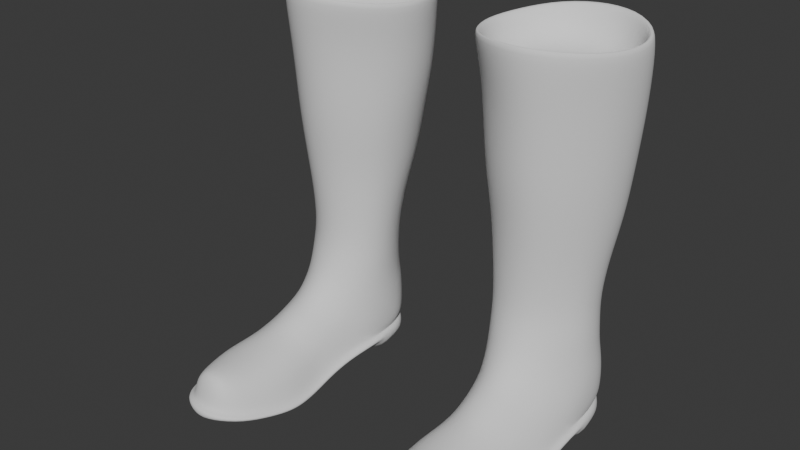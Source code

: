 # Source: BootsHigh_HIGHPOLY.blend  (saved by Blender 4.3.34; exported with 4.5.12 LTS)
import bpy
from mathutils import Matrix  # noqa: F401  (used for matrix-valued properties, if any)

bpy.ops.wm.read_factory_settings(use_empty=True)
scene = bpy.context.scene
scene.name = 'Scene'

# ---- world
world_world = bpy.data.worlds.new('World'); scene.world = world_world
world_world.use_nodes = True; world_world.node_tree.nodes.clear()
_N = world_world.node_tree.nodes; _L = world_world.node_tree.links
n0 = _N.new('ShaderNodeOutputWorld'); n0.name = 'World Output'; n0.location = (300, 300)
n1 = _N.new('ShaderNodeBackground'); n1.name = 'Background'; n1.location = (10, 300)
n1.inputs[0].default_value = (0.05088, 0.05088, 0.05088, 1.0)
_L.new(n1.outputs[0], n0.inputs[0])
n0.is_active_output = True
world_world.color = (0.05088, 0.05088, 0.05088)
world_world.use_sun_shadow = False
world_world.sun_shadow_jitter_overblur = 0.0

# ---- meshes
me_attire_shoes_bootshigh_highpoly = bpy.data.meshes.new('Attire_Shoes_BootsHigh_HIGHPOLY')
me_attire_shoes_bootshigh_highpoly.from_pydata([(0.1309, 0.07352, 0.0), (0.07739, 0.03675, 0.0), (0.1032, 0.06228, 0.0), (0.16, 0.0666, 0.0), (0.1778, 0.04041, 0.0), (0.1832, 0.0172, 0.0), (0.07191, 0.01345, 0.0), (0.186, -0.02211, 0.0), (0.06891, -0.02484, 0.0), (0.1873, -0.05958, 0.01195), (0.1894, -0.08712, 0.006152), (0.1913, -0.1084, 0.001744), (0.1905, -0.1329, 0.0), (0.186, -0.1532, 0.0005515), (0.1786, -0.1763, 0.003872), (0.1674, -0.2037, 0.009962), (0.1499, -0.2232, 0.01476), (0.07247, -0.05976, 0.01195), (0.07309, -0.08794, 0.006152), (0.07134, -0.1084, 0.001744), (0.06801, -0.1329, 0.0), (0.06801, -0.1532, 0.0005515), (0.07309, -0.1763, 0.003872), (0.08305, -0.2073, 0.009962), (0.1043, -0.2276, 0.01476), (0.1271, -0.2301, 0.01586), (0.186, -0.02211, 0.015), (0.06891, -0.02484, 0.015), (0.1561, 0.05985, 0.025), (0.1766, 0.01429, 0.025), (0.1793, -0.02255, 0.02499), (0.1805, -0.06002, 0.0219), (0.1827, -0.08776, 0.01602), (0.1845, -0.1084, 0.01168), (0.1838, -0.1329, 0.009972), (0.1795, -0.1532, 0.01034), (0.1724, -0.1763, 0.01333), (0.1617, -0.1995, 0.01899), (0.1463, -0.2167, 0.02316), (0.07926, -0.05974, 0.02192), (0.0797, -0.08969, 0.01575), (0.07779, -0.1084, 0.01134), (0.07476, -0.1329, 0.009924), (0.07476, -0.1532, 0.01044), (0.0795, -0.1763, 0.01345), (0.08878, -0.203, 0.01905), (0.1072, -0.2206, 0.02314), (0.1266, -0.2227, 0.02411), (0.07573, -0.02474, 0.02499), (0.1778, 0.04041, 0.025), (0.1832, 0.0172, 0.025), (0.16, 0.0666, 0.025), (0.07739, 0.03675, 0.025), (0.1032, 0.06228, 0.025), (0.1309, 0.07352, 0.025), (0.07191, 0.01345, 0.025), (0.06893, -0.02484, 0.02498), (0.07247, -0.05976, 0.02195), (0.1873, -0.05958, 0.02195), (0.1894, -0.08712, 0.01615), (0.1913, -0.1084, 0.01174), (0.1905, -0.1329, 0.01), (0.186, -0.1532, 0.01055), (0.1786, -0.1763, 0.01387), (0.1674, -0.2037, 0.01996), (0.1499, -0.2232, 0.02476), (0.07309, -0.08794, 0.01615), (0.07134, -0.1084, 0.01174), (0.06801, -0.1329, 0.01), (0.06801, -0.1532, 0.01055), (0.07309, -0.1763, 0.01387), (0.08305, -0.2073, 0.01996), (0.1043, -0.2276, 0.02476), (0.1271, -0.2301, 0.02586), (0.186, -0.02211, 0.025), (0.08184, -0.05799, 0.03254), (0.1498, -0.1329, 0.05345), (0.1683, -0.1084, 0.03986), (0.1707, -0.1329, 0.03674), (0.09032, -0.09025, 0.04582), (0.145, -0.1075, 0.05842), (0.1259, -0.1763, 0.05676), (0.1253, -0.2012, 0.05812), (0.1495, -0.1763, 0.05231), (0.1435, -0.2004, 0.05311), (0.1027, -0.1763, 0.05168), (0.107, -0.2021, 0.05314), (0.08726, -0.1763, 0.0368), (0.095, -0.2027, 0.03802), (0.1648, -0.1763, 0.03619), (0.1562, -0.1997, 0.03723), (0.1703, -0.1532, 0.03603), (0.1525, -0.1532, 0.05206), (0.1268, -0.1532, 0.05685), (0.1016, -0.1532, 0.0522), (0.08394, -0.1532, 0.03642), (0.1462, -0.214, 0.04064), (0.1262, -0.2175, 0.04374), (0.1065, -0.2168, 0.04075), (0.139, -0.2079, 0.05208), (0.1258, -0.2112, 0.05451), (0.1127, -0.21, 0.05204), (0.07291, 0.007887, 0.0494), (0.07285, 0.009446, 0.07299), (0.07838, -0.02497, 0.07598), (0.07684, -0.02477, 0.05212), (0.07744, 0.03681, 0.0484), (0.08111, 0.03825, 0.0718), (0.1022, 0.06377, 0.05048), (0.1023, 0.0632, 0.07372), (0.1294, 0.07622, 0.05184), (0.1279, 0.07626, 0.07512), (0.1587, 0.06817, 0.04979), (0.1558, 0.06744, 0.07302), (0.1786, 0.04236, 0.04747), (0.1775, 0.04327, 0.07076), (0.1815, 0.01549, 0.04843), (0.1809, 0.01519, 0.07114), (0.1785, -0.01625, 0.05134), (0.1746, -0.01101, 0.07424), (0.1092, -0.08571, 0.07217), (0.1411, -0.08446, 0.07136), (0.08588, -0.04813, 0.05538), (0.09968, -0.05568, 0.08385), (0.0976, -0.07212, 0.06525), (0.1517, -0.05088, 0.08127), (0.1566, -0.06549, 0.06281), (0.1689, -0.04157, 0.05446), (0.1058, -0.1083, 0.0575), (0.1269, -0.1329, 0.05912), (0.1013, -0.1329, 0.05379), (0.08753, -0.1084, 0.04078), (0.08361, -0.1329, 0.03682), (0.1767, -0.0532, 0.03506), (0.1649, -0.08443, 0.04782), (0.1258, -0.1128, 0.06265), (0.1256, -0.06684, 0.08808), (0.1256, -0.0885, 0.07334), (0.1314, 0.06573, 0.025), (0.08366, 0.03375, 0.025), (0.1077, 0.05612, 0.025), (0.1716, 0.03708, 0.025), (0.07843, 0.01028, 0.025), (0.1779, 0.03924, 0.03093), (0.1805, 0.01069, 0.02916), (0.16, 0.0666, 0.031), (0.07669, 0.03579, 0.03093), (0.1032, 0.06228, 0.031), (0.1309, 0.07352, 0.031), (0.07409, 0.006501, 0.02908), (0.1682, -0.005152, 0.1468), (0.1746, 0.01776, 0.1463), (0.1698, 0.04246, 0.1461), (0.1484, 0.06427, 0.1466), (0.1237, 0.07211, 0.1468), (0.1024, 0.06053, 0.1467), (0.08342, 0.03873, 0.1463), (0.07313, 0.01148, 0.1465), (0.07644, -0.01399, 0.1469), (0.09604, -0.03416, 0.1476), (0.1466, -0.02891, 0.1475), (0.1216, -0.03906, 0.1478), (0.1175, -0.06223, 0.4163), (0.1505, -0.05141, 0.4148), (0.08275, -0.05173, 0.4148), (0.05894, -0.0251, 0.4094), (0.04399, 0.0107, 0.4068), (0.05123, 0.04926, 0.4082), (0.07756, 0.08101, 0.4142), (0.1193, 0.09476, 0.4169), (0.1584, 0.08608, 0.414), (0.1858, 0.0553, 0.4082), (0.1875, 0.01762, 0.4068), (0.1768, -0.01688, 0.4094), (0.1227, 0.08064, 0.1881), (0.1218, 0.09437, 0.2317), (0.121, 0.101, 0.2794), (0.1202, 0.1051, 0.3281), (0.1187, 0.1027, 0.3715), (0.06836, 0.01416, 0.1878), (0.06141, 0.01849, 0.2314), (0.05354, 0.01743, 0.2791), (0.04592, 0.01795, 0.328), (0.0415, 0.01453, 0.3712), (0.1699, -0.006385, 0.1882), (0.1751, -0.008448, 0.2319), (0.1789, -0.01238, 0.2796), (0.1807, -0.01483, 0.3283), (0.1821, -0.01731, 0.3716), (0.1535, -0.05265, 0.3717), (0.1525, -0.0474, 0.3285), (0.1521, -0.04324, 0.2799), (0.1507, -0.03664, 0.2324), (0.1474, -0.03166, 0.1889), (0.1506, 0.07091, 0.1879), (0.1549, 0.08233, 0.2316), (0.1577, 0.08774, 0.2794), (0.1608, 0.09234, 0.3281), (0.1624, 0.09367, 0.3715), (0.07856, 0.04419, 0.1876), (0.07043, 0.0539, 0.2314), (0.06289, 0.05636, 0.2791), (0.05169, 0.05526, 0.3279), (0.04774, 0.05329, 0.3714), (0.07397, 0.0866, 0.3715), (0.07877, 0.08677, 0.3285), (0.08708, 0.08493, 0.2793), (0.09203, 0.07976, 0.2316), (0.09958, 0.06877, 0.188), (0.05722, -0.02256, 0.3709), (0.05968, -0.02033, 0.3279), (0.06282, -0.0193, 0.2794), (0.06952, -0.01522, 0.2319), (0.07324, -0.01458, 0.1883), (0.1737, 0.04729, 0.1876), (0.1816, 0.05508, 0.2314), (0.186, 0.05822, 0.2792), (0.1899, 0.06156, 0.328), (0.1927, 0.06142, 0.3715), (0.1947, 0.01973, 0.3715), (0.1929, 0.02208, 0.3281), (0.1901, 0.02214, 0.2793), (0.1854, 0.02284, 0.2315), (0.1779, 0.01976, 0.1877), (0.1229, -0.0408, 0.1891), (0.1249, -0.04561, 0.2325), (0.1237, -0.05332, 0.28), (0.1227, -0.05773, 0.3285), (0.1205, -0.06336, 0.3717), (0.08703, -0.05061, 0.3716), (0.09033, -0.04902, 0.3284), (0.09199, -0.04635, 0.2799), (0.0961, -0.0395, 0.2324), (0.09639, -0.03604, 0.189), (0.1738, 0.04152, 0.09388), (0.172, 0.04159, 0.1182), (0.1504, 0.06413, 0.1194), (0.1524, 0.06455, 0.09512), (0.07809, -0.02104, 0.09649), (0.07727, -0.01742, 0.1206), (0.09738, -0.03908, 0.1225), (0.09882, -0.0468, 0.09905), (0.08409, 0.03709, 0.09405), (0.08421, 0.03764, 0.1184), (0.07372, 0.009596, 0.1189), (0.07399, 0.008873, 0.09453), (0.1496, -0.04048, 0.09904), (0.1483, -0.03343, 0.1224), (0.1702, -0.007818, 0.1203), (0.1716, -0.009352, 0.09593), (0.1253, 0.07225, 0.1199), (0.1267, 0.07295, 0.09562), (0.1231, -0.04433, 0.1231), (0.1244, -0.05397, 0.1011), (0.1767, 0.01597, 0.1188), (0.178, 0.01514, 0.09444), (0.1035, 0.06024, 0.1195), (0.104, 0.06054, 0.09521), (0.1177, -0.07028, 0.4163), (0.07807, -0.05814, 0.4148), (0.1553, -0.05791, 0.4148), (0.1835, -0.02048, 0.4094), (0.05233, -0.029, 0.4094), (0.0363, 0.0104, 0.4068), (0.04417, 0.05255, 0.4082), (0.07297, 0.08744, 0.4142), (0.1182, 0.1026, 0.4169), (0.1624, 0.0933, 0.4154), (0.1933, 0.059, 0.4082), (0.1952, 0.01674, 0.4068), (0.1195, -0.05288, 0.3737), (0.1486, -0.04334, 0.3737), (0.08886, -0.04362, 0.3737), (0.06787, -0.02015, 0.3737), (0.05469, 0.01143, 0.3737), (0.06107, 0.04543, 0.3737), (0.08428, 0.07342, 0.3737), (0.1211, 0.08554, 0.3737), (0.1555, 0.07789, 0.3737), (0.1797, 0.05075, 0.3737), (0.1812, 0.01752, 0.3737), (0.1718, -0.01289, 0.3737), (0.1195, 0.01576, 0.3737)], [], [(0, 3, 2), (3, 4, 1, 2), (4, 5, 6, 1), (27, 26, 9, 17), (10, 18, 17, 9), (11, 19, 18, 10), (12, 20, 19, 11), (13, 21, 20, 12), (14, 22, 21, 13), (15, 23, 22, 14), (16, 24, 23, 15), (25, 24, 16), (5, 7, 8, 6), (8, 7, 26, 27), (15, 14, 63, 64), (1, 6, 55, 52), (16, 15, 64, 65), (9, 26, 74, 58), (17, 18, 66, 57), (18, 19, 67, 66), (19, 20, 68, 67), (30, 118, 127, 133), (20, 21, 69, 68), (56, 55, 27), (21, 22, 70, 69), (27, 17, 57, 56), (22, 23, 71, 70), (10, 9, 58, 59), (8, 27, 55, 6), (5, 4, 49, 50), (23, 24, 72, 71), (11, 10, 59, 60), (4, 3, 51, 49), (24, 25, 73, 72), (12, 11, 60, 61), (2, 1, 52, 53), (25, 16, 65, 73), (13, 12, 61, 62), (0, 2, 53, 54), (14, 13, 62, 63), (3, 0, 54, 51), (141, 29, 50, 49), (28, 141, 49, 51), (139, 140, 53, 52), (140, 138, 54, 53), (138, 28, 51, 54), (142, 139, 52, 55), (48, 142, 55, 56), (39, 48, 56, 57), (31, 32, 59, 58), (32, 33, 60, 59), (33, 34, 61, 60), (34, 35, 62, 61), (35, 36, 63, 62), (36, 37, 64, 63), (37, 38, 65, 64), (40, 39, 57, 66), (41, 40, 66, 67), (42, 41, 67, 68), (43, 42, 68, 69), (44, 43, 69, 70), (45, 44, 70, 71), (46, 45, 71, 72), (47, 46, 72, 73), (38, 47, 73, 65), (29, 30, 74, 50), (30, 31, 58, 74), (132, 131, 41, 42), (34, 33, 77, 78), (88, 87, 44, 45), (84, 83, 81, 82), (82, 81, 85, 86), (90, 89, 83, 84), (37, 36, 89, 90), (86, 85, 87, 88), (35, 91, 89, 36), (91, 92, 83, 89), (92, 93, 81, 83), (93, 94, 85, 81), (94, 95, 87, 85), (95, 43, 44, 87), (34, 78, 91, 35), (78, 76, 92, 91), (76, 129, 93, 92), (129, 130, 94, 93), (130, 132, 95, 94), (132, 42, 43, 95), (100, 99, 84, 82), (101, 100, 82, 86), (46, 47, 97, 98), (47, 38, 96, 97), (98, 97, 100, 101), (97, 96, 99, 100), (46, 98, 88, 45), (86, 88, 98, 101), (38, 37, 90, 96), (84, 99, 96, 90), (240, 159, 158, 239), (158, 157, 244, 239), (156, 155, 256, 243), (244, 157, 156, 243), (123, 241, 238, 104), (152, 151, 254, 235), (236, 153, 152, 235), (104, 105, 122, 124, 123), (107, 242, 257, 109), (248, 150, 160, 247), (125, 126, 127, 118, 119), (110, 148, 147, 108), (108, 147, 146, 106), (106, 146, 149, 102), (105, 102, 149, 48), (79, 124, 122, 75), (128, 120, 124, 79), (137, 120, 128, 135), (160, 161, 252, 247), (118, 116, 117, 119), (116, 114, 115, 117), (114, 112, 113, 115), (112, 110, 111, 113), (110, 108, 109, 111), (108, 106, 107, 109), (106, 102, 103, 107), (102, 105, 104, 103), (135, 80, 121, 137), (130, 128, 131, 132), (76, 78, 77, 80), (80, 77, 134), (33, 32, 134, 77), (128, 79, 131), (41, 131, 79, 40), (40, 79, 75, 39), (48, 39, 75), (31, 133, 134, 32), (30, 133, 31), (134, 126, 121, 80), (117, 255, 249, 119), (133, 127, 126, 134), (129, 76, 80, 135), (128, 130, 129, 135), (122, 105, 48, 75), (48, 149, 142), (118, 30, 144, 116), (29, 141, 143, 144), (141, 28, 145, 143), (28, 138, 148, 145), (138, 140, 147, 148), (140, 139, 146, 147), (139, 142, 149, 146), (116, 144, 143, 114), (30, 29, 144), (114, 143, 145, 112), (112, 145, 148, 110), (125, 136, 137, 121, 126), (120, 137, 136, 123, 124), (111, 251, 237, 113), (254, 151, 150, 248), (104, 238, 245, 103), (125, 246, 253, 136), (109, 257, 251, 111), (250, 154, 153, 236), (252, 161, 159, 240), (119, 249, 246, 125), (136, 253, 241, 123), (113, 237, 234, 115), (103, 245, 242, 107), (178, 204, 265, 266), (183, 209, 262, 263), (188, 219, 269, 261), (228, 189, 260, 258), (198, 178, 266, 267), (203, 183, 263, 264), (189, 188, 261, 260), (218, 198, 267, 268), (204, 203, 264, 265), (209, 229, 259, 262), (219, 218, 268, 269), (229, 228, 258, 259), (159, 161, 224, 233), (233, 224, 225, 232), (232, 225, 226, 231), (231, 226, 227, 230), (230, 227, 228, 229), (151, 152, 214, 223), (223, 214, 215, 222), (222, 215, 216, 221), (221, 216, 217, 220), (220, 217, 218, 219), (158, 159, 233, 213), (213, 233, 232, 212), (212, 232, 231, 211), (211, 231, 230, 210), (210, 230, 229, 209), (155, 156, 199, 208), (208, 199, 200, 207), (207, 200, 201, 206), (206, 201, 202, 205), (205, 202, 203, 204), (152, 153, 194, 214), (214, 194, 195, 215), (215, 195, 196, 216), (216, 196, 197, 217), (217, 197, 198, 218), (160, 150, 184, 193), (193, 184, 185, 192), (192, 185, 186, 191), (191, 186, 187, 190), (190, 187, 188, 189), (156, 157, 179, 199), (199, 179, 180, 200), (200, 180, 181, 201), (201, 181, 182, 202), (202, 182, 183, 203), (153, 154, 174, 194), (194, 174, 175, 195), (195, 175, 176, 196), (196, 176, 177, 197), (197, 177, 178, 198), (161, 160, 193, 224), (224, 193, 192, 225), (225, 192, 191, 226), (226, 191, 190, 227), (227, 190, 189, 228), (150, 151, 223, 184), (184, 223, 222, 185), (185, 222, 221, 186), (186, 221, 220, 187), (187, 220, 219, 188), (157, 158, 213, 179), (179, 213, 212, 180), (180, 212, 211, 181), (181, 211, 210, 182), (182, 210, 209, 183), (154, 155, 208, 174), (174, 208, 207, 175), (175, 207, 206, 176), (176, 206, 205, 177), (177, 205, 204, 178), (256, 155, 154, 250), (243, 256, 257, 242), (235, 254, 255, 234), (247, 252, 253, 246), (256, 250, 251, 257), (239, 244, 245, 238), (254, 248, 249, 255), (252, 240, 241, 253), (250, 236, 237, 251), (248, 247, 246, 249), (244, 243, 242, 245), (240, 239, 238, 241), (236, 235, 234, 237), (115, 234, 255, 117), (162, 164, 259, 258), (163, 162, 258, 260), (173, 163, 260, 261), (164, 165, 262, 259), (165, 166, 263, 262), (166, 167, 264, 263), (167, 168, 265, 264), (168, 169, 266, 265), (169, 170, 267, 266), (170, 171, 268, 267), (171, 172, 269, 268), (172, 173, 261, 269), (165, 164, 272, 273), (172, 171, 279, 280), (164, 162, 270, 272), (169, 168, 276, 277), (166, 165, 273, 274), (173, 172, 280, 281), (162, 163, 271, 270), (170, 169, 277, 278), (167, 166, 274, 275), (163, 173, 281, 271), (171, 170, 278, 279), (168, 167, 275, 276), (272, 270, 282), (277, 276, 282), (274, 273, 282), (281, 280, 282), (270, 271, 282), (278, 277, 282), (275, 274, 282), (271, 281, 282), (279, 278, 282), (276, 275, 282), (273, 272, 282), (280, 279, 282), (74, 26, 50), (7, 5, 50, 26)])
me_attire_shoes_bootshigh_highpoly.polygons.foreach_set('use_smooth', [True] * 290)
_uv = me_attire_shoes_bootshigh_highpoly.uv_layers.new(name='UVMap')
_uv.uv.foreach_set('vector', [0.0, 0.0, 0.0, 0.0, 0.0, 0.0, 0.0, 0.0, 0.0, 0.0, 0.0, 0.0, 0.0, 0.0, 0.0, 0.0, 0.0, 0.0, 0.0, 0.0, 0.0, 0.0, 0.0, 0.0, 0.0, 0.0, 0.0, 0.0, 0.0, 0.0, 0.0, 0.0, 0.0, 0.0, 0.0, 0.0, 0.0, 0.0, 0.0, 0.0, 0.0, 0.0, 0.0, 0.0, 0.0, 0.0, 0.0, 0.0, 0.0, 0.0, 0.0, 0.0, 0.0, 0.0, 0.0, 0.0, 0.0, 0.0, 0.0, 0.0, 0.0, 0.0, 0.0, 0.0, 0.0, 0.0, 0.0, 0.0, 0.0, 0.0, 0.0, 0.0, 0.0, 0.0, 0.0, 0.0, 0.0, 0.0, 0.0, 0.0, 0.0, 0.0, 0.0, 0.0, 0.0, 0.0, 0.0, 0.0, 0.0, 0.0, 0.0, 0.0, 0.0, 0.0, 0.0, 0.0, 0.0, 0.0, 0.0, 0.0, 0.0, 0.0, 0.0, 0.0, 0.0, 0.0, 0.0, 0.0, 0.0, 0.0, 0.0, 0.0, 0.0, 0.0, 0.0, 0.0, 0.0, 0.0, 0.0, 0.0, 0.0, 0.0, 0.0, 0.0, 0.0, 0.0, 0.0, 0.0, 0.0, 0.0, 0.0, 0.0, 0.0, 0.0, 0.0, 0.0, 0.0, 0.0, 0.0, 0.0, 0.0, 0.0, 0.0, 0.0, 0.0, 0.0, 0.0, 0.0, 0.0, 0.0, 0.0, 0.0, 0.0, 0.0, 0.0, 0.0, 0.0, 0.0, 0.0, 0.0, 0.0, 0.0, 0.0, 0.0, 0.0, 0.0, 0.0, 0.0, 0.0, 0.0, 0.0, 0.0, 0.0, 0.0, 0.0, 0.0, 0.0, 0.0, 0.0, 0.0, 0.0, 0.0, 0.0, 0.0, 0.0, 0.0, 0.0, 0.0, 0.0, 0.0, 0.0, 0.0, 0.0, 0.0, 0.0, 0.0, 0.0, 0.0, 0.0, 0.0, 0.0, 0.0, 0.0, 0.0, 0.0, 0.0, 0.0, 0.0, 0.0, 0.0, 0.0, 0.0, 0.0, 0.0, 0.0, 0.0, 0.0, 0.0, 0.0, 0.0, 0.0, 0.0, 0.0, 0.0, 0.0, 0.0, 0.0, 0.0, 0.0, 0.0, 0.0, 0.0, 0.0, 0.0, 0.0, 0.0, 0.0, 0.0, 0.0, 0.0, 0.0, 0.0, 0.0, 0.0, 0.0, 0.0, 0.0, 0.0, 0.0, 0.0, 0.0, 0.0, 0.0, 0.0, 0.0, 0.0, 0.0, 0.0, 0.0, 0.0, 0.0, 0.0, 0.0, 0.0, 0.0, 0.0, 0.0, 0.0, 0.0, 0.0, 0.0, 0.0, 0.0, 0.0, 0.0, 0.0, 0.0, 0.0, 0.0, 0.0, 0.0, 0.0, 0.0, 0.0, 0.0, 0.0, 0.0, 0.0, 0.0, 0.0, 0.0, 0.0, 0.0, 0.0, 0.0, 0.0, 0.0, 0.0, 0.0, 0.0, 0.0, 0.0, 0.0, 0.0, 0.0, 0.0, 0.0, 0.0, 0.0, 0.0, 0.0, 0.0, 0.0, 0.0, 0.0, 0.0, 0.0, 0.0, 0.0, 0.0, 0.0, 0.0, 0.0, 0.0, 0.0, 0.0, 0.0, 0.0, 0.0, 0.0, 0.0, 0.0, 0.0, 0.0, 0.0, 0.0, 0.0, 0.0, 0.0, 0.0, 0.0, 0.0, 0.0, 0.0, 0.0, 0.0, 0.0, 0.0, 0.0, 0.0, 0.0, 0.0, 0.0, 0.0, 0.0, 0.0, 0.0, 0.0, 0.0, 0.0, 0.0, 0.0, 0.0, 0.0, 0.0, 0.0, 0.0, 0.0, 0.0, 0.0, 0.0, 0.0, 0.0, 0.0, 0.0, 0.0, 0.0, 0.0, 0.0, 0.0, 0.0, 0.0, 0.0, 0.0, 0.0, 0.0, 0.0, 0.0, 0.0, 0.0, 0.0, 0.0, 0.0, 0.0, 0.0, 0.0, 0.0, 0.0, 0.0, 0.0, 0.0, 0.0, 0.0, 0.0, 0.0, 0.0, 0.0, 0.0, 0.0, 0.0, 0.0, 0.0, 0.0, 0.0, 0.0, 0.0, 0.0, 0.0, 0.0, 0.0, 0.0, 0.0, 0.0, 0.0, 0.0, 0.0, 0.0, 0.0, 0.0, 0.0, 0.0, 0.0, 0.0, 0.0, 0.0, 0.0, 0.0, 0.0, 0.0, 0.0, 0.0, 0.0, 0.0, 0.0, 0.0, 0.0, 0.0, 0.0, 0.0, 0.0, 0.0, 0.0, 0.0, 0.0, 0.0, 0.0, 0.0, 0.0, 0.0, 0.0, 0.0, 0.0, 0.0, 0.0, 0.0, 0.0, 0.0, 0.0, 0.0, 0.0, 0.0, 0.0, 0.0, 0.0, 0.0, 0.0, 0.0, 0.0, 0.0, 0.0, 0.0, 0.0, 0.0, 0.0, 0.0, 0.0, 0.0, 0.0, 0.0, 0.0, 0.0, 0.0, 0.0, 0.0, 0.0, 0.0, 0.0, 0.0, 0.0, 0.0, 0.0, 0.0, 0.0, 0.0, 0.0, 0.0, 0.0, 0.0, 0.0, 0.0, 0.0, 0.0, 0.0, 0.0, 0.0, 0.0, 0.0, 0.0, 0.0, 0.0, 0.0, 0.0, 0.0, 0.0, 0.0, 0.0, 0.0, 0.0, 0.0, 0.0, 0.0, 0.0, 0.0, 0.0, 0.0, 0.0, 0.0, 0.0, 0.0, 0.0, 0.0, 0.0, 0.0, 0.0, 0.0, 0.0, 0.0, 0.0, 0.0, 0.0, 0.0, 0.0, 0.0, 0.0, 0.0, 0.0, 0.0, 0.0, 0.0, 0.0, 0.0, 0.0, 0.0, 0.0, 0.0, 0.0, 0.0, 0.0, 0.0, 0.0, 0.0, 0.0, 0.0, 0.0, 0.0, 0.0, 0.0, 0.0, 0.0, 0.0, 0.0, 0.0, 0.0, 0.0, 0.0, 0.0, 0.0, 0.0, 0.0, 0.0, 0.0, 0.0, 0.0, 0.0, 0.0, 0.0, 0.0, 0.0, 0.0, 0.0, 0.0, 0.0, 0.0, 0.0, 0.0, 0.0, 0.0, 0.0, 0.0, 0.0, 0.0, 0.0, 0.0, 0.0, 0.0, 0.0, 0.0, 0.0, 0.0, 0.0, 0.0, 0.0, 0.0, 0.0, 0.0, 0.0, 0.0, 0.0, 0.0, 0.0, 0.0, 0.0, 0.0, 0.0, 0.0, 0.0, 0.0, 0.0, 0.0, 0.0, 0.0, 0.0, 0.0, 0.0, 0.0, 0.0, 0.0, 0.0, 0.0, 0.0, 0.0, 0.0, 0.0, 0.0, 0.0, 0.0, 0.0, 0.0, 0.0, 0.0, 0.0, 0.0, 0.0, 0.0, 0.0, 0.0, 0.0, 0.0, 0.0, 0.0, 0.0, 0.0, 0.0, 0.0, 0.0, 0.0, 0.0, 0.0, 0.0, 0.0, 0.0, 0.0, 0.0, 0.0, 0.0, 0.0, 0.0, 0.0, 0.0, 0.0, 0.0, 0.0, 0.0, 0.0, 0.0, 0.0, 0.0, 0.0, 0.0, 0.0, 0.0, 0.0, 0.0, 0.0, 0.0, 0.0, 0.0, 0.0, 0.0, 0.0, 0.0, 0.0, 0.0, 0.0, 0.0, 0.0, 0.0, 0.0, 0.0, 0.0, 0.0, 0.0, 0.0, 0.0, 0.0, 0.0, 0.0, 0.0, 0.0, 0.0, 0.0, 0.0, 0.0, 0.0, 0.0, 0.0, 0.0, 0.0, 0.0, 0.0, 0.0, 0.0, 0.0, 0.0, 0.0, 0.0, 0.0, 0.0, 0.0, 0.0, 0.0, 0.0, 0.0, 0.0, 0.0, 0.0, 0.0, 0.0, 0.0, 0.0, 0.0, 0.0, 0.0, 0.0, 0.0, 0.0, 0.0, 0.0, 0.0, 0.0, 0.0, 0.0, 0.0, 0.0, 0.0, 0.0, 0.0, 0.0, 0.0, 0.0, 0.0, 0.0, 0.0, 0.0, 0.0, 0.0, 0.0, 0.0, 0.0, 0.0, 0.0, 0.0, 0.0, 0.0, 0.0, 0.0, 0.0, 0.0, 0.0, 0.0, 0.0, 0.0, 0.0, 0.0, 0.0, 0.0, 0.0, 0.0, 0.0, 0.0, 0.0, 0.0, 0.0, 0.0, 0.0, 0.0, 0.0, 0.0, 0.0, 0.0, 0.0, 0.0, 0.0, 0.0, 0.0, 0.0, 0.0, 0.0, 0.0, 0.0, 0.0, 0.0, 0.0, 0.0, 0.0, 0.0, 0.0, 0.0, 0.0, 0.0, 0.0, 0.0, 0.0, 0.0, 0.0, 0.0, 0.0, 0.0, 0.0, 0.0, 0.0, 0.0, 0.0, 0.0, 0.0, 0.0, 0.0, 0.0, 0.0, 0.0, 0.0, 0.0, 0.0, 0.0, 0.0, 0.0, 0.0, 0.0, 0.0, 0.0, 0.0, 0.0, 0.0, 0.0, 0.0, 0.0, 0.0, 0.0, 0.0, 0.0, 0.0, 0.0, 0.0, 0.0, 0.0, 0.0, 0.0, 0.0, 0.0, 0.0, 0.0, 0.0, 0.0, 0.0, 0.0, 0.0, 0.0, 0.0, 0.0, 0.0, 0.0, 0.0, 0.0, 0.0, 0.0, 0.0, 0.0, 0.0, 0.0, 0.0, 0.0, 0.0, 0.0, 0.0, 0.0, 0.0, 0.0, 0.0, 0.0, 0.0, 0.0, 0.0, 0.0, 0.0, 0.0, 0.0, 0.0, 0.0, 0.0, 0.0, 0.0, 0.0, 0.0, 0.0, 0.0, 0.0, 0.0, 0.0, 0.0, 0.0, 0.0, 0.0, 0.0, 0.0, 0.0, 0.0, 0.0, 0.0, 0.0, 0.0, 0.0, 0.0, 0.0, 0.0, 0.0, 0.0, 0.0, 0.0, 0.0, 0.0, 0.0, 0.0, 0.0, 0.0, 0.0, 0.0, 0.0, 0.0, 0.0, 0.0, 0.0, 0.0, 0.0, 0.0, 0.0, 0.0, 0.0, 0.0, 0.0, 0.0, 0.0, 0.0, 0.0, 0.0, 0.0, 0.0, 0.0, 0.0, 0.0, 0.0, 0.0, 0.0, 0.0, 0.0, 0.0, 0.0, 0.0, 0.0, 0.0, 0.0, 0.0, 0.0, 0.0, 0.0, 0.0, 0.0, 0.0, 0.0, 0.0, 0.0, 0.0, 0.0, 0.0, 0.0, 0.0, 0.0, 0.0, 0.0, 0.0, 0.0, 0.0, 0.0, 0.0, 0.0, 0.0, 0.0, 0.0, 0.0, 0.0, 0.0, 0.0, 0.0, 0.0, 0.0, 0.0, 0.0, 0.0, 0.0, 0.0, 0.0, 0.0, 0.0, 0.0, 0.0, 0.0, 0.0, 0.0, 0.0, 0.0, 0.0, 0.0, 0.0, 0.0, 0.0, 0.0, 0.0, 0.0, 0.0, 0.0, 0.0, 0.0, 0.0, 0.0, 0.0, 0.0, 0.0, 0.0, 0.0, 0.0, 0.0, 0.0, 0.0, 0.0, 0.0, 0.0, 0.0, 0.0, 0.0, 0.0, 0.0, 0.0, 0.0, 0.0, 0.0, 0.0, 0.0, 0.0, 0.0, 0.0, 0.0, 0.0, 0.0, 0.0, 0.0, 0.0, 0.0, 0.0, 0.0, 0.0, 0.0, 0.0, 0.0, 0.0, 0.0, 0.0, 0.0, 0.0, 0.0, 0.0, 0.0, 0.0, 0.0, 0.0, 0.0, 0.0, 0.0, 0.0, 0.0, 0.0, 0.0, 0.0, 0.0, 0.0, 0.0, 0.0, 0.0, 0.0, 0.0, 0.0, 0.0, 0.0, 0.0, 0.0, 0.0, 0.0, 0.0, 0.0, 0.0, 0.0, 0.0, 0.0, 0.0, 0.0, 0.0, 0.0, 0.0, 0.0, 0.0, 0.0, 0.0, 0.0, 0.0, 0.0, 0.0, 0.0, 0.0, 0.0, 0.0, 0.0, 0.0, 0.0, 0.0, 0.0, 0.0, 0.0, 0.0, 0.0, 0.0, 0.0, 0.0, 0.0, 0.0, 0.0, 0.0, 0.0, 0.0, 0.0, 0.0, 0.0, 0.0, 0.0, 0.0, 0.0, 0.0, 0.0, 0.0, 0.0, 0.0, 0.0, 0.0, 0.0, 0.0, 0.0, 0.0, 0.0, 0.0, 0.0, 0.0, 0.0, 0.0, 0.0, 0.0, 0.0, 0.0, 0.0, 0.0, 0.0, 0.0, 0.0, 0.0, 0.0, 0.0, 0.0, 0.0, 0.0, 0.0, 0.0, 0.0, 0.0, 0.0, 0.0, 0.0, 0.0, 0.0, 0.0, 0.0, 0.0, 0.0, 0.0, 0.0, 0.0, 0.0, 0.0, 0.0, 0.0, 0.0, 0.0, 0.0, 0.0, 0.0, 0.0, 0.0, 0.0, 0.0, 0.0, 0.0, 0.0, 0.0, 0.0, 0.0, 0.0, 0.0, 0.0, 0.0, 0.0, 0.0, 0.0, 0.0, 0.0, 0.0, 0.0, 0.0, 0.0, 0.0, 0.0, 0.0, 0.0, 0.0, 0.0, 0.0, 0.0, 0.0, 0.0, 0.0, 0.0, 0.0, 0.0, 0.0, 0.0, 0.0, 0.0, 0.0, 0.0, 0.0, 0.0, 0.0, 0.0, 0.0, 0.0, 0.0, 0.0, 0.0, 0.0, 0.0, 0.0, 0.0, 0.0, 0.0, 0.0, 0.0, 0.0, 0.0, 0.0, 0.0, 0.0, 0.0, 0.0, 0.0, 0.0, 0.0, 0.0, 0.0, 0.0, 0.0, 0.0, 0.0, 0.0, 0.0, 0.0, 0.0, 0.0, 0.0, 0.0, 0.0, 0.0, 0.0, 0.0, 0.0, 0.0, 0.0, 0.0, 0.0, 0.0, 0.0, 0.0, 0.0, 0.0, 0.0, 0.0, 0.0, 0.0, 0.0, 0.0, 0.0, 0.0, 0.0, 0.0, 0.0, 0.0, 0.0, 0.0, 0.0, 0.0, 0.0, 0.0, 0.0, 0.0, 0.0, 0.0, 0.0, 0.0, 0.0, 0.0, 0.0, 0.0, 0.0, 0.0, 0.0, 0.0, 0.0, 0.0, 0.0, 0.0, 0.0, 0.0, 0.0, 0.0, 0.0, 0.0, 0.0, 0.0, 0.0, 0.0, 0.0, 0.0, 0.0, 0.0, 0.0, 0.0, 0.0, 0.0, 0.0, 0.0, 0.0, 0.0, 0.0, 0.0, 0.0, 0.0, 0.0, 0.0, 0.0, 0.0, 0.0, 0.0, 0.0, 0.0, 0.0, 0.0, 0.0, 0.0, 0.0, 0.0, 0.0, 0.0, 0.0, 0.0, 0.0, 0.0, 0.0, 0.0, 0.0, 0.0, 0.0, 0.0, 0.0, 0.0, 0.0, 0.0, 0.0, 0.0, 0.0, 0.0, 0.0, 0.0, 0.0, 0.0, 0.0, 0.0, 0.0, 0.0, 0.0, 0.0, 0.0, 0.0, 0.0, 0.0, 0.0, 0.0, 0.0, 0.0, 0.0, 0.0, 0.0, 0.0, 0.0, 0.0, 0.0, 0.0, 0.0, 0.0, 0.0, 0.0, 0.0, 0.0, 0.0, 0.0, 0.0, 0.0, 0.0, 0.0, 0.0, 0.0, 0.0, 0.0, 0.0, 0.0, 0.0, 0.0, 0.0, 0.0, 0.0, 0.0, 0.0, 0.0, 0.0, 0.0, 0.0, 0.0, 0.0, 0.0, 0.0, 0.0, 0.0, 0.0, 0.0, 0.0, 0.0, 0.0, 0.0, 0.0, 0.0, 0.0, 0.0, 0.0, 0.0, 0.0, 0.0, 0.0, 0.0, 0.0, 0.0, 0.0, 0.0, 0.0, 0.0, 0.0, 0.0, 0.0, 0.0, 0.0, 0.0, 0.0, 0.0, 0.0, 0.0, 0.0, 0.0, 0.0, 0.0, 0.0, 0.0, 0.0, 0.0, 0.0, 0.0, 0.0, 0.0, 0.0, 0.0, 0.0, 0.0, 0.0, 0.0, 0.0, 0.0, 0.0, 0.0, 0.0, 0.0, 0.0, 0.0, 0.0, 0.0, 0.0, 0.0, 0.0, 0.0, 0.0, 0.0, 0.0, 0.0, 0.0, 0.0, 0.0, 0.0, 0.0, 0.0, 0.0, 0.0, 0.0, 0.0, 0.0, 0.0, 0.0, 0.0, 0.0, 0.0, 0.0, 0.0, 0.0, 0.0, 0.0, 0.0, 0.0, 0.0, 0.0, 0.0, 0.0, 0.0, 0.0, 0.0, 0.0, 0.0, 0.0, 0.0, 0.0, 0.0, 0.0, 0.0, 0.0, 0.0, 0.0, 0.0, 0.0, 0.0, 0.0, 0.0, 0.0, 0.0, 0.0, 0.0, 0.0, 0.0, 0.0, 0.0, 0.0, 0.0, 0.0, 0.0, 0.0, 0.0, 0.0, 0.0, 0.0, 0.0, 0.0, 0.0, 0.0, 0.0, 0.0, 0.0, 0.0, 0.0, 0.0, 0.0, 0.0, 0.0, 0.0, 0.0, 0.0, 0.0, 0.0, 0.0, 0.0, 0.0, 0.0, 0.0, 0.0, 0.0, 0.0, 0.0, 0.0, 0.0, 0.0, 0.0, 0.0, 0.0, 0.0, 0.0, 0.0, 0.0, 0.0, 0.0, 0.0, 0.0, 0.0, 0.0, 0.0, 0.0, 0.0, 0.0, 0.0, 0.0, 0.0, 0.0, 0.0, 0.0, 0.0, 0.0, 0.0, 0.0, 0.0, 0.0, 0.0, 0.0, 0.0, 0.0, 0.0, 0.0, 0.0, 0.0, 0.0, 0.0, 0.0, 0.0, 0.0, 0.0, 0.0, 0.0, 0.0, 0.0, 0.0, 0.0, 0.0, 0.0, 0.0, 0.0, 0.0, 0.0, 0.0, 0.0, 0.0, 0.0, 0.0, 0.0, 0.0, 0.0, 0.0, 0.0, 0.0, 0.0, 0.0, 0.0, 0.0, 0.0, 0.0, 0.0, 0.0, 0.0, 0.0, 0.0, 0.0, 0.0, 0.0, 0.0, 0.0, 0.0, 0.0, 0.0, 0.0, 0.0, 0.0, 0.0, 0.0, 0.0, 0.0, 0.0, 0.0, 0.0, 0.0, 0.0, 0.0, 0.0, 0.0, 0.0, 0.0, 0.0, 0.0, 0.0, 0.0, 0.0, 0.0, 0.0, 0.0, 0.0, 0.0, 0.0, 0.0, 0.0, 0.0, 0.0, 0.0, 0.0, 0.0, 0.0, 0.0, 0.0, 0.0, 0.0, 0.0, 0.0, 0.0, 0.0, 0.0, 0.0, 0.0, 0.0, 0.0, 0.0, 0.0, 0.0, 0.0, 0.0, 0.0, 0.0, 0.0, 0.0, 0.0, 0.0, 0.0, 0.0, 0.0, 0.0, 0.0, 0.0, 0.0, 0.0, 0.0, 0.0, 0.0, 0.0, 0.0, 0.0, 0.0, 0.0, 0.0, 0.0, 0.0, 0.0, 0.0, 0.0, 0.0, 0.0, 0.0, 0.0, 0.0, 0.0, 0.0, 0.0, 0.0, 0.0, 0.0, 0.0, 0.0, 0.0, 0.0, 0.0, 0.0, 0.0, 0.0, 0.0, 0.0, 0.0, 0.0, 0.0, 0.0, 0.0, 0.0, 0.0, 0.0, 0.0, 0.0, 0.0, 0.0, 0.0, 0.0, 0.0, 0.0, 0.0, 0.0, 0.0, 0.0, 0.0, 0.0, 0.0, 0.0, 0.0, 0.0, 0.0, 0.0, 0.0, 0.0, 0.0, 0.0, 0.0, 0.0, 0.0, 0.0, 0.0, 0.0, 0.0, 0.0, 0.0, 0.0, 0.0, 0.0, 0.0, 0.0, 0.0, 0.0, 0.0, 0.0, 0.0, 0.0, 0.0, 0.0, 0.0, 0.0, 0.0, 0.0, 0.0, 0.0, 0.0, 0.0, 0.0, 0.0, 0.0, 0.0, 0.0, 0.0, 0.0, 0.0, 0.0, 0.0, 0.0, 0.0, 0.0, 0.0, 0.0, 0.0, 0.0, 0.0, 0.0, 0.0, 0.0, 0.0, 0.0, 0.0, 0.0, 0.0, 0.0, 0.0, 0.0, 0.0, 0.0, 0.0, 0.0, 0.0, 0.0, 0.0, 0.0, 0.0, 0.0, 0.0, 0.0, 0.0, 0.0, 0.0, 0.0, 0.0, 0.0, 0.0, 0.0, 0.0, 0.0, 0.0, 0.0, 0.0, 0.0, 0.0, 0.0, 0.0, 0.0, 0.0, 0.0, 0.0, 0.0, 0.0, 0.0, 0.0, 0.0, 0.0, 0.0, 0.0, 0.0, 0.0, 0.0, 0.0, 0.0, 0.0, 0.0, 0.0, 0.0, 0.0, 0.0, 0.0, 0.0, 0.0, 0.0, 0.0, 0.0, 0.0, 0.0, 0.0, 0.0, 0.0, 0.0, 0.0, 0.0, 0.0, 0.0, 0.0, 0.0, 0.0, 0.0, 0.0, 0.0, 0.0, 0.0, 0.0, 0.0, 0.0, 0.0, 0.0, 0.0, 0.0, 0.0, 0.0, 0.0, 0.0, 0.0, 0.0, 0.0, 0.0, 0.0, 0.0, 0.0, 0.0, 0.0, 0.0, 0.0, 0.0, 0.0, 0.0, 0.0, 0.0, 0.0, 0.0, 0.0, 0.0, 0.0, 0.0, 0.0, 0.0, 0.0, 0.0, 0.0, 0.0, 0.0, 0.0, 0.0, 0.0, 0.0, 0.0, 0.0, 0.0, 0.0, 0.0, 0.0, 0.0, 0.0, 0.0, 0.0, 0.0, 0.0, 0.0, 0.0, 0.0, 0.0, 0.0, 0.0, 0.0, 0.0, 0.0, 0.0, 0.0, 0.0, 0.0, 0.0, 0.0, 0.0, 0.0, 0.0, 0.0, 0.0, 0.0, 0.0, 0.0, 0.0, 0.0, 0.0, 0.0, 0.0, 0.0, 0.0, 0.0, 0.0, 0.0, 0.0, 0.0, 0.0, 0.0, 0.0, 0.0, 0.0, 0.0, 0.0, 0.0, 0.0, 0.0, 0.0, 0.0, 0.0, 0.0, 0.0, 0.0, 0.0, 0.0, 0.0, 0.0, 0.0, 0.0, 0.0, 0.0, 0.0, 0.0, 0.0, 0.0, 0.0, 0.0, 0.0, 0.0, 0.0, 0.0, 0.0, 0.0, 0.0, 0.0, 0.0, 0.0, 0.0, 0.0, 0.0, 0.0, 0.0, 0.0, 0.0, 0.0, 0.0, 0.0, 0.0, 0.0, 0.0, 0.0, 0.0, 0.0, 0.0, 0.0, 0.0, 0.0, 0.0, 0.0, 0.0, 0.0, 0.0, 0.0, 0.0, 0.0, 0.0, 0.0, 0.0, 0.0, 0.0, 0.0, 0.0, 0.0, 0.0, 0.0, 0.0, 0.0, 0.0, 0.0, 0.0, 0.0, 0.0, 0.0, 0.0, 0.0, 0.0, 0.0, 0.0, 0.0, 0.0, 0.0, 0.0, 0.0, 0.0, 0.0, 0.0, 0.0, 0.0, 0.0, 0.0, 0.0, 0.0, 0.0, 0.0, 0.0, 0.0, 0.0, 0.0, 0.0, 0.0, 0.0, 0.0, 0.0, 0.0, 0.0, 0.0, 0.0, 0.0, 0.0, 0.0, 0.0, 0.0, 0.0, 0.0, 0.0, 0.0, 0.0, 0.0, 0.0, 0.0, 0.0, 0.0, 0.0, 0.0, 0.0, 0.0, 0.0, 0.0, 0.0, 0.0, 0.0, 0.0, 0.0, 0.0, 0.0, 0.0, 0.0, 0.0, 0.0, 0.0, 0.0, 0.0, 0.0, 0.0, 0.0, 0.0, 0.0, 0.0, 0.0, 0.0, 0.0, 0.0, 0.0, 0.0, 0.0, 0.0, 0.0, 0.0, 0.0, 0.0, 0.0, 0.0, 0.0, 0.0, 0.0, 0.0, 0.0, 0.0, 0.0, 0.0])
me_attire_shoes_bootshigh_highpoly.update()
me_attire_shoes_bootshigh_highpoly.normals_split_custom_set([tuple(v) for v in zip(*[iter([-0.05824, 0.7624, -0.6445, 0.4392, 0.6365, -0.634, -0.4107, 0.6231, -0.6656, 0.4392, 0.6365, -0.634, 0.6813, 0.2987, -0.6683, -0.6628, 0.3719, -0.6499, -0.4107, 0.6231, -0.6656, 0.6813, 0.2987, -0.6683, 0.7157, 0.109, -0.6898, -0.7149, 0.1115, -0.6903, -0.6628, 0.3719, -0.6499, -0.9203, -0.2654, -0.2875, 0.9267, -0.2225, -0.3028, 0.7123, 0.1419, -0.6874, -0.7137, 0.05857, -0.698, 0.6964, 0.2035, -0.6882, -0.693, 0.1737, -0.6997, -0.7137, 0.05857, -0.698, 0.7123, 0.1419, -0.6874, 0.7045, 0.1138, -0.7005, -0.6762, 0.1735, -0.716, -0.693, 0.1737, -0.6997, 0.6964, 0.2035, -0.6882, 0.7116, -0.07196, -0.6989, -0.709, 0.06106, -0.7025, -0.6762, 0.1735, -0.716, 0.7045, 0.1138, -0.7005, 0.6749, -0.2337, -0.6999, -0.711, -0.1291, -0.6913, -0.709, 0.06106, -0.7025, 0.7116, -0.07196, -0.6989, 0.6478, -0.3481, -0.6777, -0.6734, -0.2945, -0.6781, -0.711, -0.1291, -0.6913, 0.6749, -0.2337, -0.6999, 0.6091, -0.4955, -0.6193, -0.6171, -0.4985, -0.6088, -0.6734, -0.2945, -0.6781, 0.6478, -0.3481, -0.6777, 0.4001, -0.7233, -0.5628, -0.3066, -0.7715, -0.5576, -0.6171, -0.4985, -0.6088, 0.6091, -0.4955, -0.6193, 0.07515, -0.8162, -0.5729, -0.3066, -0.7715, -0.5576, 0.4001, -0.7233, -0.5628, 0.7157, 0.109, -0.6898, 0.6056, -0.5503, -0.5748, -0.5956, -0.5638, -0.5722, -0.7149, 0.1115, -0.6903, -0.5956, -0.5638, -0.5722, 0.6056, -0.5503, -0.5748, 0.9267, -0.2225, -0.3028, -0.9203, -0.2654, -0.2875, 0.6091, -0.4955, -0.6193, 0.6478, -0.3481, -0.6777, 0.6811, -0.1276, 0.721, 0.6556, -0.2641, 0.7074, -0.6628, 0.3719, -0.6499, -0.7149, 0.1115, -0.6903, -0.715, 0.1113, 0.6902, -0.6629, 0.3719, 0.6498, 0.4001, -0.7233, -0.5628, 0.6091, -0.4955, -0.6193, 0.6556, -0.2641, 0.7074, 0.426, -0.5416, 0.7247, 0.7123, 0.1419, -0.6874, 0.9267, -0.2225, -0.3028, 0.7024, 0.008313, 0.7118, 0.6906, -0.0684, 0.72, -0.7137, 0.05857, -0.698, -0.693, 0.1737, -0.6997, -0.6894, -0.136, 0.7115, -0.6785, -0.1481, 0.7196, -0.693, 0.1737, -0.6997, -0.6762, 0.1735, -0.716, -0.7068, -0.02179, 0.7071, -0.6894, -0.136, 0.7115, -0.6762, 0.1735, -0.716, -0.709, 0.06106, -0.7025, -0.7233, 0.03747, 0.6895, -0.7068, -0.02179, 0.7071, 0.6871, -0.02794, 0.726, 0.9629, -0.1543, 0.2215, 0.9143, -0.1768, 0.3643, 0.9196, -0.09711, 0.3806, -0.709, 0.06106, -0.7025, -0.711, -0.1291, -0.6913, -0.7325, -0.03049, 0.68, -0.7233, 0.03747, 0.6895, -0.7166, -0.03686, 0.6965, -0.715, 0.1113, 0.6902, -0.9203, -0.2654, -0.2875, -0.711, -0.1291, -0.6913, -0.6734, -0.2945, -0.6781, -0.6992, -0.07616, 0.7108, -0.7325, -0.03049, 0.68, -0.9203, -0.2654, -0.2875, -0.7137, 0.05857, -0.698, -0.6785, -0.1481, 0.7196, -0.7166, -0.03686, 0.6965, -0.6734, -0.2945, -0.6781, -0.6171, -0.4985, -0.6088, -0.6617, -0.2939, 0.6897, -0.6992, -0.07616, 0.7108, 0.6964, 0.2035, -0.6882, 0.7123, 0.1419, -0.6874, 0.6906, -0.0684, 0.72, 0.7094, -0.08817, 0.6992, -0.5956, -0.5638, -0.5722, -0.9203, -0.2654, -0.2875, -0.715, 0.1113, 0.6902, -0.7149, 0.1115, -0.6903, 0.7157, 0.109, -0.6898, 0.6813, 0.2987, -0.6683, 0.6813, 0.2987, 0.6683, 0.7157, 0.109, 0.6899, -0.6171, -0.4985, -0.6088, -0.3066, -0.7715, -0.5576, -0.3501, -0.608, 0.7125, -0.6617, -0.2939, 0.6897, 0.7045, 0.1138, -0.7005, 0.6964, 0.2035, -0.6882, 0.7094, -0.08817, 0.6992, 0.7346, -0.06803, 0.6751, 0.6813, 0.2987, -0.6683, 0.4392, 0.6365, -0.634, 0.4392, 0.6366, 0.634, 0.6813, 0.2987, 0.6683, -0.3066, -0.7715, -0.5576, 0.07515, -0.8162, -0.5729, 0.05982, -0.6614, 0.7476, -0.3501, -0.608, 0.7125, 0.7116, -0.07196, -0.6989, 0.7045, 0.1138, -0.7005, 0.7346, -0.06803, 0.6751, 0.7267, -0.1086, 0.6783, -0.4107, 0.6231, -0.6656, -0.6628, 0.3719, -0.6499, -0.6629, 0.3719, 0.6498, -0.4107, 0.6231, 0.6657, 0.07515, -0.8162, -0.5729, 0.4001, -0.7233, -0.5628, 0.426, -0.5416, 0.7247, 0.05982, -0.6614, 0.7476, 0.6749, -0.2337, -0.6999, 0.7116, -0.07196, -0.6989, 0.7267, -0.1086, 0.6783, 0.699, -0.1423, 0.7009, -0.05824, 0.7624, -0.6445, -0.4107, 0.6231, -0.6656, -0.4107, 0.6231, 0.6657, -0.05824, 0.7624, 0.6445, 0.6478, -0.3481, -0.6777, 0.6749, -0.2337, -0.6999, 0.699, -0.1423, 0.7009, 0.6811, -0.1276, 0.721, 0.4392, 0.6365, -0.634, -0.05824, 0.7624, -0.6445, -0.05824, 0.7624, 0.6445, 0.4392, 0.6366, 0.634, 0.8454, 0.3405, 0.4116, 0.8983, 0.136, 0.4178, 0.7157, 0.109, 0.6899, 0.6813, 0.2987, 0.6683, 0.5362, 0.7308, 0.4223, 0.8454, 0.3405, 0.4116, 0.6813, 0.2987, 0.6683, 0.4392, 0.6366, 0.634, -0.7882, 0.4508, 0.419, -0.5033, 0.778, 0.376, -0.4107, 0.6231, 0.6657, -0.6629, 0.3719, 0.6498, -0.5033, 0.778, 0.376, -0.07237, 0.9153, 0.3962, -0.05824, 0.7624, 0.6445, -0.4107, 0.6231, 0.6657, -0.07237, 0.9153, 0.3962, 0.5362, 0.7308, 0.4223, 0.4392, 0.6366, 0.634, -0.05824, 0.7624, 0.6445, -0.9124, 0.1375, 0.3856, -0.7882, 0.4508, 0.419, -0.6629, 0.3719, 0.6498, -0.715, 0.1113, 0.6902, -0.7064, -0.1031, 0.7003, -0.9124, 0.1375, 0.3856, -0.715, 0.1113, 0.6902, -0.7166, -0.03686, 0.6965, -0.6097, -0.1572, 0.7769, -0.7064, -0.1031, 0.7003, -0.7166, -0.03686, 0.6965, -0.6785, -0.1481, 0.7196, 0.5616, -0.122, 0.8184, 0.5112, -0.1528, 0.8458, 0.7094, -0.08817, 0.6992, 0.6906, -0.0684, 0.72, 0.5112, -0.1528, 0.8458, 0.482, -0.09823, 0.8706, 0.7346, -0.06803, 0.6751, 0.7094, -0.08817, 0.6992, 0.482, -0.09823, 0.8706, 0.497, -0.04595, 0.8665, 0.7267, -0.1086, 0.6783, 0.7346, -0.06803, 0.6751, 0.497, -0.04595, 0.8665, 0.5225, -0.03319, 0.852, 0.699, -0.1423, 0.7009, 0.7267, -0.1086, 0.6783, 0.5225, -0.03319, 0.852, 0.5356, -0.02985, 0.844, 0.6811, -0.1276, 0.721, 0.699, -0.1423, 0.7009, 0.5356, -0.02985, 0.844, 0.5333, -0.1075, 0.8391, 0.6556, -0.2641, 0.7074, 0.6811, -0.1276, 0.721, 0.5333, -0.1075, 0.8391, 0.3426, -0.3336, 0.8783, 0.426, -0.5416, 0.7247, 0.6556, -0.2641, 0.7074, -0.5925, -0.1434, 0.7927, -0.6097, -0.1572, 0.7769, -0.6785, -0.1481, 0.7196, -0.6894, -0.136, 0.7115, -0.5606, -0.05222, 0.8264, -0.5925, -0.1434, 0.7927, -0.6894, -0.136, 0.7115, -0.7068, -0.02179, 0.7071, -0.55, 0.01217, 0.8351, -0.5606, -0.05222, 0.8264, -0.7068, -0.02179, 0.7071, -0.7233, 0.03747, 0.6895, -0.5352, 0.01823, 0.8445, -0.55, 0.01217, 0.8351, -0.7233, 0.03747, 0.6895, -0.7325, -0.03049, 0.68, -0.5447, 0.004118, 0.8386, -0.5352, 0.01823, 0.8445, -0.7325, -0.03049, 0.68, -0.6992, -0.07616, 0.7108, -0.5033, -0.09516, 0.8589, -0.5447, 0.004118, 0.8386, -0.6992, -0.07616, 0.7108, -0.6617, -0.2939, 0.6897, -0.2766, -0.3479, 0.8958, -0.5033, -0.09516, 0.8589, -0.6617, -0.2939, 0.6897, -0.3501, -0.608, 0.7125, 0.03409, -0.465, 0.8846, -0.2766, -0.3479, 0.8958, -0.3501, -0.608, 0.7125, 0.05982, -0.6614, 0.7476, 0.3426, -0.3336, 0.8783, 0.03409, -0.465, 0.8846, 0.05982, -0.6614, 0.7476, 0.426, -0.5416, 0.7247, 0.8983, 0.136, 0.4178, 0.6871, -0.02794, 0.726, 0.7024, 0.008313, 0.7118, 0.7157, 0.109, 0.6899, 0.6871, -0.02794, 0.726, 0.5616, -0.122, 0.8184, 0.6906, -0.0684, 0.72, 0.7024, 0.008313, 0.7118, -0.8492, 0.01595, 0.5278, -0.8433, 0.01358, 0.5373, -0.5606, -0.05222, 0.8264, -0.55, 0.01217, 0.8351, 0.497, -0.04595, 0.8665, 0.482, -0.09823, 0.8706, 0.7691, -0.05847, 0.6365, 0.7918, -0.04141, 0.6094, -0.803, -0.4001, 0.4417, -0.8413, -0.1549, 0.5179, -0.5447, 0.004118, 0.8386, -0.5033, -0.09516, 0.8589, 0.5173, -0.2272, 0.8251, 0.4926, -0.0905, 0.8656, -0.007769, 0.006165, 1.0, -0.001758, -0.1445, 0.9895, -0.001758, -0.1445, 0.9895, -0.007769, 0.006165, 1.0, -0.4917, -0.0508, 0.8693, -0.513, -0.2347, 0.8257, 0.8139, -0.4018, 0.4196, 0.836, -0.2278, 0.4993, 0.4926, -0.0905, 0.8656, 0.5173, -0.2272, 0.8251, 0.5333, -0.1075, 0.8391, 0.5356, -0.02985, 0.844, 0.836, -0.2278, 0.4993, 0.8139, -0.4018, 0.4196, -0.513, -0.2347, 0.8257, -0.4917, -0.0508, 0.8693, -0.8413, -0.1549, 0.5179, -0.803, -0.4001, 0.4417, 0.5225, -0.03319, 0.852, 0.8238, -0.1206, 0.554, 0.836, -0.2278, 0.4993, 0.5356, -0.02985, 0.844, 0.8238, -0.1206, 0.554, 0.4693, -0.05489, 0.8813, 0.4926, -0.0905, 0.8656, 0.836, -0.2278, 0.4993, 0.4693, -0.05489, 0.8813, 0.003085, -0.04988, 0.9988, -0.007769, 0.006165, 1.0, 0.4926, -0.0905, 0.8656, 0.003085, -0.04988, 0.9988, -0.4576, -0.0578, 0.8873, -0.4917, -0.0508, 0.8693, -0.007769, 0.006165, 1.0, -0.4576, -0.0578, 0.8873, -0.8402, -0.06775, 0.5381, -0.8413, -0.1549, 0.5179, -0.4917, -0.0508, 0.8693, -0.8402, -0.06775, 0.5381, -0.5352, 0.01823, 0.8445, -0.5447, 0.004118, 0.8386, -0.8413, -0.1549, 0.5179, 0.497, -0.04595, 0.8665, 0.7918, -0.04141, 0.6094, 0.8238, -0.1206, 0.554, 0.5225, -0.03319, 0.852, 0.7918, -0.04141, 0.6094, 0.448, -0.0648, 0.8917, 0.4693, -0.05489, 0.8813, 0.8238, -0.1206, 0.554, 0.448, -0.0648, 0.8917, 0.01063, -0.1171, 0.9931, 0.003085, -0.04988, 0.9988, 0.4693, -0.05489, 0.8813, 0.01063, -0.1171, 0.9931, -0.4789, -0.06663, 0.8753, -0.4576, -0.0578, 0.8873, 0.003085, -0.04988, 0.9988, -0.4789, -0.06663, 0.8753, -0.8492, 0.01595, 0.5278, -0.8402, -0.06775, 0.5381, -0.4576, -0.0578, 0.8873, -0.8492, 0.01595, 0.5278, -0.55, 0.01217, 0.8351, -0.5352, 0.01823, 0.8445, -0.8402, -0.06775, 0.5381, 0.04083, -0.6168, 0.786, 0.4097, -0.5349, 0.7389, 0.5173, -0.2272, 0.8251, -0.001758, -0.1445, 0.9895, -0.3441, -0.5794, 0.7388, 0.04083, -0.6168, 0.786, -0.001758, -0.1445, 0.9895, -0.513, -0.2347, 0.8257, -0.2766, -0.3479, 0.8958, 0.03409, -0.465, 0.8846, 0.06952, -0.9145, 0.3987, -0.4671, -0.7892, 0.3987, 0.03409, -0.465, 0.8846, 0.3426, -0.3336, 0.8783, 0.5555, -0.7339, 0.3909, 0.06952, -0.9145, 0.3987, -0.4671, -0.7892, 0.3987, 0.06952, -0.9145, 0.3987, 0.04083, -0.6168, 0.786, -0.3441, -0.5794, 0.7388, 0.06952, -0.9145, 0.3987, 0.5555, -0.7339, 0.3909, 0.4097, -0.5349, 0.7389, 0.04083, -0.6168, 0.786, -0.2766, -0.3479, 0.8958, -0.4671, -0.7892, 0.3987, -0.803, -0.4001, 0.4417, -0.5033, -0.09516, 0.8589, -0.513, -0.2347, 0.8257, -0.803, -0.4001, 0.4417, -0.4671, -0.7892, 0.3987, -0.3441, -0.5794, 0.7388, 0.3426, -0.3336, 0.8783, 0.5333, -0.1075, 0.8391, 0.8139, -0.4018, 0.4196, 0.5555, -0.7339, 0.3909, 0.5173, -0.2272, 0.8251, 0.4097, -0.5349, 0.7389, 0.5555, -0.7339, 0.3909, 0.8139, -0.4018, 0.4196, -0.5099, -0.8398, 0.1862, -0.4879, -0.8729, 0.003972, -0.8889, -0.4506, -0.0829, -0.9086, -0.4152, 0.04484, -0.8889, -0.4506, -0.0829, -0.9944, 0.08764, -0.0596, -0.9939, 0.1081, -0.01986, -0.9086, -0.4152, 0.04484, -0.8647, 0.4905, -0.1082, -0.6337, 0.7667, -0.1033, -0.6299, 0.7764, -0.02016, -0.8617, 0.5067, -0.0266, -0.9939, 0.1081, -0.01986, -0.9944, 0.08764, -0.0596, -0.8647, 0.4905, -0.1082, -0.8617, 0.5067, -0.0266, -0.7272, -0.4239, 0.5399, -0.5755, -0.7572, 0.3089, -0.9194, -0.3847, 0.08135, -0.9465, -0.3055, 0.1037, 0.8881, 0.4566, -0.05351, 0.9995, -0.02641, 0.01634, 0.9964, -0.04233, 0.07352, 0.8907, 0.4506, 0.06067, 0.5315, 0.8459, 0.04331, 0.5318, 0.8434, -0.07619, 0.8881, 0.4566, -0.05351, 0.8907, 0.4506, 0.06067, -0.9465, -0.3055, 0.1037, -0.9864, -0.1536, 0.05846, -0.8942, -0.3195, 0.3136, -0.8779, -0.2042, 0.4332, -0.7272, -0.4239, 0.5399, -0.8638, 0.4935, 0.1019, -0.8682, 0.4928, 0.05706, -0.6294, 0.7743, 0.06536, -0.6256, 0.7743, 0.09578, 0.8846, -0.4514, 0.1168, 0.883, -0.4685, 0.02784, 0.6103, -0.7898, 0.06047, 0.6074, -0.7656, 0.2121, 0.8065, -0.4282, 0.4077, 0.7785, -0.2127, 0.5905, 0.9143, -0.1768, 0.3643, 0.9629, -0.1543, 0.2215, 0.9331, -0.3088, 0.184, -0.07799, 0.9961, -0.04128, -0.0609, 0.8858, -0.46, -0.5064, 0.7439, -0.4361, -0.5738, 0.8179, -0.04198, -0.5738, 0.8179, -0.04198, -0.5064, 0.7439, -0.4361, -0.8357, 0.3925, -0.3842, -0.8861, 0.4634, -0.003223, -0.8861, 0.4634, -0.003223, -0.8357, 0.3925, -0.3842, -0.9255, 0.04738, -0.3757, -0.9992, 0.03973, 0.004301, -0.9864, -0.1536, 0.05846, -0.9992, 0.03973, 0.004301, -0.9255, 0.04738, -0.3757, -0.7064, -0.1031, 0.7003, -0.8669, -0.1401, 0.4785, -0.8779, -0.2042, 0.4332, -0.8942, -0.3195, 0.3136, -0.9493, -0.1498, 0.2764, -0.5107, -0.2199, 0.8311, -0.5043, -0.3467, 0.7909, -0.8779, -0.2042, 0.4332, -0.8669, -0.1401, 0.4785, 0.09107, -0.4777, 0.8738, -0.5043, -0.3467, 0.7909, -0.5107, -0.2199, 0.8311, 0.004719, -0.2846, 0.9586, 0.6103, -0.7898, 0.06047, 0.1709, -0.9819, 0.08186, 0.1014, -0.954, 0.2821, 0.6074, -0.7656, 0.2121, 0.9629, -0.1543, 0.2215, 0.9998, 0.008769, 0.01836, 0.9942, -0.02487, 0.1042, 0.9331, -0.3088, 0.184, 0.9998, 0.008769, 0.01836, 0.9256, 0.3784, -0.01115, 0.908, 0.405, 0.1069, 0.9942, -0.02487, 0.1042, 0.9256, 0.3784, -0.01115, 0.5543, 0.8322, -0.01277, 0.548, 0.8291, 0.1107, 0.908, 0.405, 0.1069, 0.5543, 0.8322, -0.01277, -0.07799, 0.9961, -0.04128, -0.07328, 0.9938, 0.08398, 0.548, 0.8291, 0.1107, -0.07799, 0.9961, -0.04128, -0.5738, 0.8179, -0.04198, -0.6256, 0.7743, 0.09578, -0.07328, 0.9938, 0.08398, -0.5738, 0.8179, -0.04198, -0.8861, 0.4634, -0.003223, -0.8638, 0.4935, 0.1019, -0.6256, 0.7743, 0.09578, -0.8861, 0.4634, -0.003223, -0.9992, 0.03973, 0.004301, -0.9967, 0.07056, 0.0393, -0.8638, 0.4935, 0.1019, -0.9992, 0.03973, 0.004301, -0.9864, -0.1536, 0.05846, -0.9465, -0.3055, 0.1037, -0.9967, 0.07056, 0.0393, 0.004719, -0.2846, 0.9586, 0.4701, -0.2206, 0.8546, 0.5008, -0.4564, 0.7354, 0.09107, -0.4777, 0.8738, -0.4789, -0.06663, 0.8753, -0.5107, -0.2199, 0.8311, -0.8433, 0.01358, 0.5373, -0.8492, 0.01595, 0.5278, 0.448, -0.0648, 0.8917, 0.7918, -0.04141, 0.6094, 0.7691, -0.05847, 0.6365, 0.4701, -0.2206, 0.8546, 0.4701, -0.2206, 0.8546, 0.7691, -0.05847, 0.6365, 0.7834, -0.1563, 0.6015, 0.482, -0.09823, 0.8706, 0.5112, -0.1528, 0.8458, 0.7834, -0.1563, 0.6015, 0.7691, -0.05847, 0.6365, -0.5107, -0.2199, 0.8311, -0.8669, -0.1401, 0.4785, -0.8433, 0.01358, 0.5373, -0.5606, -0.05222, 0.8264, -0.8433, 0.01358, 0.5373, -0.8669, -0.1401, 0.4785, -0.5925, -0.1434, 0.7927, -0.5925, -0.1434, 0.7927, -0.8669, -0.1401, 0.4785, -0.9493, -0.1498, 0.2764, -0.6097, -0.1572, 0.7769, -0.7064, -0.1031, 0.7003, -0.6097, -0.1572, 0.7769, -0.9493, -0.1498, 0.2764, 0.5616, -0.122, 0.8184, 0.9196, -0.09711, 0.3806, 0.7834, -0.1563, 0.6015, 0.5112, -0.1528, 0.8458, 0.6871, -0.02794, 0.726, 0.9196, -0.09711, 0.3806, 0.5616, -0.122, 0.8184, 0.7834, -0.1563, 0.6015, 0.7785, -0.2127, 0.5905, 0.5008, -0.4564, 0.7354, 0.4701, -0.2206, 0.8546, 0.9942, -0.02487, 0.1042, 0.9936, -0.04659, 0.1029, 0.9035, -0.3992, 0.1557, 0.9331, -0.3088, 0.184, 0.9196, -0.09711, 0.3806, 0.9143, -0.1768, 0.3643, 0.7785, -0.2127, 0.5905, 0.7834, -0.1563, 0.6015, 0.01063, -0.1171, 0.9931, 0.448, -0.0648, 0.8917, 0.4701, -0.2206, 0.8546, 0.004719, -0.2846, 0.9586, -0.5107, -0.2199, 0.8311, -0.4789, -0.06663, 0.8753, 0.01063, -0.1171, 0.9931, 0.004719, -0.2846, 0.9586, -0.8942, -0.3195, 0.3136, -0.9864, -0.1536, 0.05846, -0.7064, -0.1031, 0.7003, -0.9493, -0.1498, 0.2764, -0.7064, -0.1031, 0.7003, -0.9255, 0.04738, -0.3757, -0.9124, 0.1375, 0.3856, 0.9629, -0.1543, 0.2215, 0.6871, -0.02794, 0.726, 0.935, 0.0424, -0.3522, 0.9998, 0.008769, 0.01836, 0.8983, 0.136, 0.4178, 0.8454, 0.3405, 0.4116, 0.8612, 0.3093, -0.4032, 0.935, 0.0424, -0.3522, 0.8454, 0.3405, 0.4116, 0.5362, 0.7308, 0.4223, 0.5179, 0.7353, -0.4372, 0.8612, 0.3093, -0.4032, 0.5362, 0.7308, 0.4223, -0.07237, 0.9153, 0.3962, -0.0609, 0.8858, -0.46, 0.5179, 0.7353, -0.4372, -0.07237, 0.9153, 0.3962, -0.5033, 0.778, 0.376, -0.5064, 0.7439, -0.4361, -0.0609, 0.8858, -0.46, -0.5033, 0.778, 0.376, -0.7882, 0.4508, 0.419, -0.8357, 0.3925, -0.3842, -0.5064, 0.7439, -0.4361, -0.7882, 0.4508, 0.419, -0.9124, 0.1375, 0.3856, -0.9255, 0.04738, -0.3757, -0.8357, 0.3925, -0.3842, 0.9998, 0.008769, 0.01836, 0.935, 0.0424, -0.3522, 0.8612, 0.3093, -0.4032, 0.9256, 0.3784, -0.01115, 0.6871, -0.02794, 0.726, 0.8983, 0.136, 0.4178, 0.935, 0.0424, -0.3522, 0.9256, 0.3784, -0.01115, 0.8612, 0.3093, -0.4032, 0.5179, 0.7353, -0.4372, 0.5543, 0.8322, -0.01277, 0.5543, 0.8322, -0.01277, 0.5179, 0.7353, -0.4372, -0.0609, 0.8858, -0.46, -0.07799, 0.9961, -0.04128, 0.8065, -0.4282, 0.4077, 0.2, -0.6056, 0.7702, 0.09107, -0.4777, 0.8738, 0.5008, -0.4564, 0.7354, 0.7785, -0.2127, 0.5905, -0.5043, -0.3467, 0.7909, 0.09107, -0.4777, 0.8738, 0.2, -0.6056, 0.7702, -0.7272, -0.4239, 0.5399, -0.8779, -0.2042, 0.4332, -0.07328, 0.9938, 0.08398, -0.09041, 0.9915, 0.09405, 0.5379, 0.8345, 0.1195, 0.548, 0.8291, 0.1107, 0.9964, -0.04233, 0.07352, 0.9995, -0.02641, 0.01634, 0.883, -0.4685, 0.02784, 0.8846, -0.4514, 0.1168, -0.9465, -0.3055, 0.1037, -0.9194, -0.3847, 0.08135, -0.9953, 0.09205, 0.02863, -0.9967, 0.07056, 0.0393, 0.8065, -0.4282, 0.4077, 0.6641, -0.6684, 0.3349, 0.0934, -0.8615, 0.4992, 0.2, -0.6056, 0.7702, -0.6256, 0.7743, 0.09578, -0.6294, 0.7743, 0.06536, -0.09041, 0.9915, 0.09405, -0.07328, 0.9938, 0.08398, -0.09447, 0.9955, 0.0099, -0.09398, 0.9898, -0.1069, 0.5318, 0.8434, -0.07619, 0.5315, 0.8459, 0.04331, 0.1014, -0.954, 0.2821, 0.1709, -0.9819, 0.08186, -0.4879, -0.8729, 0.003972, -0.5099, -0.8398, 0.1862, 0.9331, -0.3088, 0.184, 0.9035, -0.3992, 0.1557, 0.6641, -0.6684, 0.3349, 0.8065, -0.4282, 0.4077, 0.2, -0.6056, 0.7702, 0.0934, -0.8615, 0.4992, -0.5755, -0.7572, 0.3089, -0.7272, -0.4239, 0.5399, 0.548, 0.8291, 0.1107, 0.5379, 0.8345, 0.1195, 0.8961, 0.4276, 0.1191, 0.908, 0.405, 0.1069, -0.9967, 0.07056, 0.0393, -0.9953, 0.09205, 0.02863, -0.8682, 0.4928, 0.05706, -0.8638, 0.4935, 0.1019, -0.06358, 0.9979, 0.009159, -0.5872, 0.8082, -0.04516, -0.5836, 0.812, 0.006982, -0.1136, 0.9909, 0.07186, -0.9824, -0.1517, -0.109, -0.745, -0.6587, -0.1047, -0.8646, -0.4984, -0.06309, -0.9814, -0.08102, -0.1742, 0.8811, -0.4678, -0.07031, 0.9856, -0.1444, -0.08798, 0.9932, -0.112, -0.03085, 0.9247, -0.3769, -0.05348, -0.1889, -0.972, -0.1399, 0.5607, -0.8031, -0.2015, 0.6356, -0.7666, -0.0916, -0.05026, -0.9957, 0.07741, 0.519, 0.8547, 0.008228, -0.06358, 0.9979, 0.009159, -0.1136, 0.9909, 0.07186, 0.5107, 0.855, 0.0909, -0.9154, 0.3949, -0.07777, -0.9824, -0.1517, -0.109, -0.9814, -0.08102, -0.1742, -0.9173, 0.388, -0.08951, 0.5607, -0.8031, -0.2015, 0.8811, -0.4678, -0.07031, 0.9247, -0.3769, -0.05348, 0.6356, -0.7666, -0.0916, 0.9321, 0.3619, -0.01224, 0.519, 0.8547, 0.008228, 0.5107, 0.855, 0.0909, 0.9351, 0.3511, 0.04895, -0.5872, 0.8082, -0.04516, -0.9154, 0.3949, -0.07777, -0.9173, 0.388, -0.08951, -0.5836, 0.812, 0.006982, -0.745, -0.6587, -0.1047, -0.4926, -0.8398, -0.2282, -0.4247, -0.8938, -0.1441, -0.8646, -0.4984, -0.06309, 0.9856, -0.1444, -0.08798, 0.9321, 0.3619, -0.01224, 0.9351, 0.3511, 0.04895, 0.9932, -0.112, -0.03085, -0.4926, -0.8398, -0.2282, -0.1889, -0.972, -0.1399, -0.05026, -0.9957, 0.07741, -0.4247, -0.8938, -0.1441, -0.4879, -0.8729, 0.003972, 0.1709, -0.9819, 0.08186, 0.2658, -0.9618, -0.06609, -0.4561, -0.8898, 0.01492, -0.4561, -0.8898, 0.01492, 0.2658, -0.9618, -0.06609, 0.258, -0.9593, -0.1147, -0.4525, -0.8904, -0.04821, -0.4525, -0.8904, -0.04821, 0.258, -0.9593, -0.1147, 0.2419, -0.9652, -0.09982, -0.4709, -0.8813, -0.03928, -0.4709, -0.8813, -0.03928, 0.2419, -0.9652, -0.09982, 0.2153, -0.9733, -0.07985, -0.4926, -0.8703, -0.004552, -0.4926, -0.8703, -0.004552, 0.2153, -0.9733, -0.07985, -0.1889, -0.972, -0.1399, -0.4926, -0.8398, -0.2282, 0.9995, -0.02641, 0.01634, 0.8881, 0.4566, -0.05351, 0.8638, 0.467, -0.1889, 0.9953, -0.05619, -0.07912, 0.9953, -0.05619, -0.07912, 0.8638, 0.467, -0.1889, 0.8684, 0.4627, -0.1785, 0.9937, -0.06742, -0.0893, 0.9937, -0.06742, -0.0893, 0.8684, 0.4627, -0.1785, 0.8865, 0.4486, -0.1131, 0.9953, -0.08958, -0.03623, 0.9953, -0.08958, -0.03623, 0.8865, 0.4486, -0.1131, 0.8932, 0.4418, -0.08341, 0.9948, -0.101, -0.01358, 0.9948, -0.101, -0.01358, 0.8932, 0.4418, -0.08341, 0.9321, 0.3619, -0.01224, 0.9856, -0.1444, -0.08798, -0.8889, -0.4506, -0.0829, -0.4879, -0.8729, 0.003972, -0.4561, -0.8898, 0.01492, -0.9258, -0.3508, -0.1407, -0.9258, -0.3508, -0.1407, -0.4561, -0.8898, 0.01492, -0.4525, -0.8904, -0.04821, -0.9082, -0.374, -0.1877, -0.9082, -0.374, -0.1877, -0.4525, -0.8904, -0.04821, -0.4709, -0.8813, -0.03928, -0.9014, -0.3936, -0.1805, -0.9014, -0.3936, -0.1805, -0.4709, -0.8813, -0.03928, -0.4926, -0.8703, -0.004552, -0.8938, -0.4245, -0.1445, -0.8938, -0.4245, -0.1445, -0.4926, -0.8703, -0.004552, -0.4926, -0.8398, -0.2282, -0.745, -0.6587, -0.1047, -0.6337, 0.7667, -0.1033, -0.8647, 0.4905, -0.1082, -0.8477, 0.4892, -0.2052, -0.5998, 0.767, -0.228, -0.5998, 0.767, -0.228, -0.8477, 0.4892, -0.2052, -0.8554, 0.4761, -0.2038, -0.5996, 0.7743, -0.2023, -0.5996, 0.7743, -0.2023, -0.8554, 0.4761, -0.2038, -0.8716, 0.461, -0.1667, -0.5968, 0.793, -0.1226, -0.5968, 0.793, -0.1226, -0.8716, 0.461, -0.1667, -0.8923, 0.4336, -0.1257, -0.5952, 0.8009, -0.06568, -0.5952, 0.8009, -0.06568, -0.8923, 0.4336, -0.1257, -0.9154, 0.3949, -0.07777, -0.5872, 0.8082, -0.04516, 0.8881, 0.4566, -0.05351, 0.5318, 0.8434, -0.07619, 0.5044, 0.8331, -0.227, 0.8638, 0.467, -0.1889, 0.8638, 0.467, -0.1889, 0.5044, 0.8331, -0.227, 0.5103, 0.8358, -0.2028, 0.8684, 0.4627, -0.1785, 0.8684, 0.4627, -0.1785, 0.5103, 0.8358, -0.2028, 0.5187, 0.8461, -0.1226, 0.8865, 0.4486, -0.1131, 0.8865, 0.4486, -0.1131, 0.5187, 0.8461, -0.1226, 0.504, 0.8609, -0.07001, 0.8932, 0.4418, -0.08341, 0.8932, 0.4418, -0.08341, 0.504, 0.8609, -0.07001, 0.519, 0.8547, 0.008228, 0.9321, 0.3619, -0.01224, 0.6103, -0.7898, 0.06047, 0.883, -0.4685, 0.02784, 0.8602, -0.5011, -0.09482, 0.5592, -0.829, -0.002178, 0.5592, -0.829, -0.002178, 0.8602, -0.5011, -0.09482, 0.8585, -0.4984, -0.1204, 0.5619, -0.8264, -0.03669, 0.5619, -0.8264, -0.03669, 0.8585, -0.4984, -0.1204, 0.8603, -0.5029, -0.08301, 0.5545, -0.8322, -0.008009, 0.5545, -0.8322, -0.008009, 0.8603, -0.5029, -0.08301, 0.8635, -0.5005, -0.0622, 0.5579, -0.8299, 0.006856, 0.5579, -0.8299, 0.006856, 0.8635, -0.5005, -0.0622, 0.8811, -0.4678, -0.07031, 0.5607, -0.8031, -0.2015, -0.8647, 0.4905, -0.1082, -0.9944, 0.08764, -0.0596, -0.9817, 0.1077, -0.157, -0.8477, 0.4892, -0.2052, -0.8477, 0.4892, -0.2052, -0.9817, 0.1077, -0.157, -0.981, 0.07212, -0.1803, -0.8554, 0.4761, -0.2038, -0.8554, 0.4761, -0.2038, -0.981, 0.07212, -0.1803, -0.9849, 0.0162, -0.1725, -0.8716, 0.461, -0.1667, -0.8716, 0.461, -0.1667, -0.9849, 0.0162, -0.1725, -0.9901, -0.02629, -0.1377, -0.8923, 0.4336, -0.1257, -0.8923, 0.4336, -0.1257, -0.9901, -0.02629, -0.1377, -0.9824, -0.1517, -0.109, -0.9154, 0.3949, -0.07777, 0.5318, 0.8434, -0.07619, -0.09398, 0.9898, -0.1069, -0.0731, 0.9622, -0.2624, 0.5044, 0.8331, -0.227, 0.5044, 0.8331, -0.227, -0.0731, 0.9622, -0.2624, -0.0566, 0.9727, -0.2249, 0.5103, 0.8358, -0.2028, 0.5103, 0.8358, -0.2028, -0.0566, 0.9727, -0.2249, -0.05445, 0.9903, -0.1276, 0.5187, 0.8461, -0.1226, 0.5187, 0.8461, -0.1226, -0.05445, 0.9903, -0.1276, -0.05925, 0.9968, -0.05377, 0.504, 0.8609, -0.07001, 0.504, 0.8609, -0.07001, -0.05925, 0.9968, -0.05377, -0.06358, 0.9979, 0.009159, 0.519, 0.8547, 0.008228, 0.1709, -0.9819, 0.08186, 0.6103, -0.7898, 0.06047, 0.5592, -0.829, -0.002178, 0.2658, -0.9618, -0.06609, 0.2658, -0.9618, -0.06609, 0.5592, -0.829, -0.002178, 0.5619, -0.8264, -0.03669, 0.258, -0.9593, -0.1147, 0.258, -0.9593, -0.1147, 0.5619, -0.8264, -0.03669, 0.5545, -0.8322, -0.008009, 0.2419, -0.9652, -0.09982, 0.2419, -0.9652, -0.09982, 0.5545, -0.8322, -0.008009, 0.5579, -0.8299, 0.006856, 0.2153, -0.9733, -0.07985, 0.2153, -0.9733, -0.07985, 0.5579, -0.8299, 0.006856, 0.5607, -0.8031, -0.2015, -0.1889, -0.972, -0.1399, 0.883, -0.4685, 0.02784, 0.9995, -0.02641, 0.01634, 0.9953, -0.05619, -0.07912, 0.8602, -0.5011, -0.09482, 0.8602, -0.5011, -0.09482, 0.9953, -0.05619, -0.07912, 0.9937, -0.06742, -0.0893, 0.8585, -0.4984, -0.1204, 0.8585, -0.4984, -0.1204, 0.9937, -0.06742, -0.0893, 0.9953, -0.08958, -0.03623, 0.8603, -0.5029, -0.08301, 0.8603, -0.5029, -0.08301, 0.9953, -0.08958, -0.03623, 0.9948, -0.101, -0.01358, 0.8635, -0.5005, -0.0622, 0.8635, -0.5005, -0.0622, 0.9948, -0.101, -0.01358, 0.9856, -0.1444, -0.08798, 0.8811, -0.4678, -0.07031, -0.9944, 0.08764, -0.0596, -0.8889, -0.4506, -0.0829, -0.9258, -0.3508, -0.1407, -0.9817, 0.1077, -0.157, -0.9817, 0.1077, -0.157, -0.9258, -0.3508, -0.1407, -0.9082, -0.374, -0.1877, -0.981, 0.07212, -0.1803, -0.981, 0.07212, -0.1803, -0.9082, -0.374, -0.1877, -0.9014, -0.3936, -0.1805, -0.9849, 0.0162, -0.1725, -0.9849, 0.0162, -0.1725, -0.9014, -0.3936, -0.1805, -0.8938, -0.4245, -0.1445, -0.9901, -0.02629, -0.1377, -0.9901, -0.02629, -0.1377, -0.8938, -0.4245, -0.1445, -0.745, -0.6587, -0.1047, -0.9824, -0.1517, -0.109, -0.09398, 0.9898, -0.1069, -0.6337, 0.7667, -0.1033, -0.5998, 0.767, -0.228, -0.0731, 0.9622, -0.2624, -0.0731, 0.9622, -0.2624, -0.5998, 0.767, -0.228, -0.5996, 0.7743, -0.2023, -0.0566, 0.9727, -0.2249, -0.0566, 0.9727, -0.2249, -0.5996, 0.7743, -0.2023, -0.5968, 0.793, -0.1226, -0.05445, 0.9903, -0.1276, -0.05445, 0.9903, -0.1276, -0.5968, 0.793, -0.1226, -0.5952, 0.8009, -0.06568, -0.05925, 0.9968, -0.05377, -0.05925, 0.9968, -0.05377, -0.5952, 0.8009, -0.06568, -0.5872, 0.8082, -0.04516, -0.06358, 0.9979, 0.009159, -0.6299, 0.7764, -0.02016, -0.6337, 0.7667, -0.1033, -0.09398, 0.9898, -0.1069, -0.09447, 0.9955, 0.0099, -0.8617, 0.5067, -0.0266, -0.6299, 0.7764, -0.02016, -0.6294, 0.7743, 0.06536, -0.8682, 0.4928, 0.05706, 0.8907, 0.4506, 0.06067, 0.9964, -0.04233, 0.07352, 0.9936, -0.04659, 0.1029, 0.8961, 0.4276, 0.1191, 0.6074, -0.7656, 0.2121, 0.1014, -0.954, 0.2821, 0.0934, -0.8615, 0.4992, 0.6641, -0.6684, 0.3349, -0.6299, 0.7764, -0.02016, -0.09447, 0.9955, 0.0099, -0.09041, 0.9915, 0.09405, -0.6294, 0.7743, 0.06536, -0.9086, -0.4152, 0.04484, -0.9939, 0.1081, -0.01986, -0.9953, 0.09205, 0.02863, -0.9194, -0.3847, 0.08135, 0.9964, -0.04233, 0.07352, 0.8846, -0.4514, 0.1168, 0.9035, -0.3992, 0.1557, 0.9936, -0.04659, 0.1029, 0.1014, -0.954, 0.2821, -0.5099, -0.8398, 0.1862, -0.5755, -0.7572, 0.3089, 0.0934, -0.8615, 0.4992, -0.09447, 0.9955, 0.0099, 0.5315, 0.8459, 0.04331, 0.5379, 0.8345, 0.1195, -0.09041, 0.9915, 0.09405, 0.8846, -0.4514, 0.1168, 0.6074, -0.7656, 0.2121, 0.6641, -0.6684, 0.3349, 0.9035, -0.3992, 0.1557, -0.9939, 0.1081, -0.01986, -0.8617, 0.5067, -0.0266, -0.8682, 0.4928, 0.05706, -0.9953, 0.09205, 0.02863, -0.5099, -0.8398, 0.1862, -0.9086, -0.4152, 0.04484, -0.9194, -0.3847, 0.08135, -0.5755, -0.7572, 0.3089, 0.5315, 0.8459, 0.04331, 0.8907, 0.4506, 0.06067, 0.8961, 0.4276, 0.1191, 0.5379, 0.8345, 0.1195, 0.908, 0.405, 0.1069, 0.8961, 0.4276, 0.1191, 0.9936, -0.04659, 0.1029, 0.9942, -0.02487, 0.1042, -0.4066, 0.6694, 0.6217, 0.5244, -0.09915, 0.8457, -0.4247, -0.8938, -0.1441, -0.05026, -0.9957, 0.07741, -0.5584, -0.07489, 0.8262, -0.4066, 0.6694, 0.6217, -0.05026, -0.9957, 0.07741, 0.6356, -0.7666, -0.0916, -0.7439, -0.2423, 0.6229, -0.5584, -0.07489, 0.8262, 0.6356, -0.7666, -0.0916, 0.9247, -0.3769, -0.05348, 0.5244, -0.09915, 0.8457, -0.05994, 0.1057, 0.9926, -0.8646, -0.4984, -0.06309, -0.4247, -0.8938, -0.1441, -0.05994, 0.1057, 0.9926, -0.1326, 0.04948, 0.9899, -0.9814, -0.08102, -0.1742, -0.8646, -0.4984, -0.06309, -0.1326, 0.04948, 0.9899, -0.1116, -0.04288, 0.9928, -0.9173, 0.388, -0.08951, -0.9814, -0.08102, -0.1742, -0.1116, -0.04288, 0.9928, -0.1233, -0.01746, 0.9922, -0.5836, 0.812, 0.006982, -0.9173, 0.388, -0.08951, -0.1233, -0.01746, 0.9922, -0.06772, -0.005668, 0.9977, -0.1136, 0.9909, 0.07186, -0.5836, 0.812, 0.006982, -0.06772, -0.005668, 0.9977, 0.04312, -0.09663, 0.9944, 0.5107, 0.855, 0.0909, -0.1136, 0.9909, 0.07186, 0.04312, -0.09663, 0.9944, -0.006093, -0.08963, 0.996, 0.9351, 0.3511, 0.04895, 0.5107, 0.855, 0.0909, -0.006093, -0.08963, 0.996, -0.1314, 0.5458, 0.8275, 0.9932, -0.112, -0.03085, 0.9351, 0.3511, 0.04895, -0.1314, 0.5458, 0.8275, -0.7439, -0.2423, 0.6229, 0.9247, -0.3769, -0.05348, 0.9932, -0.112, -0.03085, -0.05994, 0.1057, 0.9926, 0.5244, -0.09915, 0.8457, 0.2038, 0.7297, 0.6527, 0.6003, 0.4052, 0.6896, -0.1314, 0.5458, 0.8275, -0.006093, -0.08963, 0.996, -0.6773, -0.7216, 0.1433, -0.7327, 0.5274, 0.4301, 0.5244, -0.09915, 0.8457, -0.4066, 0.6694, 0.6217, -0.367, 0.9263, 0.0855, 0.2038, 0.7297, 0.6527, -0.06772, -0.005668, 0.9977, -0.1233, -0.01746, 0.9922, 0.8601, -0.4749, 0.186, 0.02172, -0.7763, 0.63, -0.1326, 0.04948, 0.9899, -0.05994, 0.1057, 0.9926, 0.6003, 0.4052, 0.6896, 0.6616, 0.07965, 0.7456, -0.7439, -0.2423, 0.6229, -0.1314, 0.5458, 0.8275, -0.7327, 0.5274, 0.4301, -0.6907, 0.3169, 0.65, -0.4066, 0.6694, 0.6217, -0.5584, -0.07489, 0.8262, -0.8058, 0.4227, 0.4148, -0.367, 0.9263, 0.0855, 0.04312, -0.09663, 0.9944, -0.06772, -0.005668, 0.9977, 0.02172, -0.7763, 0.63, -0.4136, -0.68, 0.6055, -0.1116, -0.04288, 0.9928, -0.1326, 0.04948, 0.9899, 0.6616, 0.07965, 0.7456, 0.6148, -0.3159, 0.7227, -0.5584, -0.07489, 0.8262, -0.7439, -0.2423, 0.6229, -0.6907, 0.3169, 0.65, -0.8058, 0.4227, 0.4148, -0.006093, -0.08963, 0.996, 0.04312, -0.09663, 0.9944, -0.4136, -0.68, 0.6055, -0.6773, -0.7216, 0.1433, -0.1233, -0.01746, 0.9922, -0.1116, -0.04288, 0.9928, 0.6148, -0.3159, 0.7227, 0.8601, -0.4749, 0.186, 0.2038, 0.7297, 0.6527, -0.367, 0.9263, 0.0855, -0.8486, 0.5291, -5.323e-07, 0.02172, -0.7763, 0.63, 0.8601, -0.4749, 0.186, -0.8486, 0.5291, -5.323e-07, 0.6616, 0.07965, 0.7456, 0.6003, 0.4052, 0.6896, -0.8486, 0.5291, -5.323e-07, -0.6907, 0.3169, 0.65, -0.7327, 0.5274, 0.4301, -0.8486, 0.5291, -5.323e-07, -0.367, 0.9263, 0.0855, -0.8058, 0.4227, 0.4148, -0.8486, 0.5291, -5.323e-07, -0.4136, -0.68, 0.6055, 0.02172, -0.7763, 0.63, -0.8486, 0.5291, -5.323e-07, 0.6148, -0.3159, 0.7227, 0.6616, 0.07965, 0.7456, -0.8486, 0.5291, -5.323e-07, -0.8058, 0.4227, 0.4148, -0.6907, 0.3169, 0.65, -0.8486, 0.5291, -5.323e-07, -0.6773, -0.7216, 0.1433, -0.4136, -0.68, 0.6055, -0.8486, 0.5291, -5.323e-07, 0.8601, -0.4749, 0.186, 0.6148, -0.3159, 0.7227, -0.8486, 0.5291, -5.323e-07, 0.6003, 0.4052, 0.6896, 0.2038, 0.7297, 0.6527, -0.8486, 0.5291, -5.323e-07, -0.7327, 0.5274, 0.4301, -0.6773, -0.7216, 0.1433, -0.8486, 0.5291, -5.323e-07, 0.7024, 0.008313, 0.7118, 0.9267, -0.2225, -0.3028, 0.7157, 0.109, 0.6899, 0.6056, -0.5503, -0.5748, 0.7157, 0.109, -0.6898, 0.7157, 0.109, 0.6899, 0.9267, -0.2225, -0.3028])] * 3)])

# ---- objects
ob_attire_shoes_bootshigh_highpoly = bpy.data.objects.new('Attire_Shoes_BootsHigh_HIGHPOLY', me_attire_shoes_bootshigh_highpoly)

# ---- transforms, parenting, visibility, modifiers, constraints
ob_attire_shoes_bootshigh_highpoly.location = (0.0, 0.0, 0.0)
_m = ob_attire_shoes_bootshigh_highpoly.modifiers.new('Mirror', 'MIRROR')
_m = ob_attire_shoes_bootshigh_highpoly.modifiers.new('Bevel', 'BEVEL')
_m.width = 0.001
_m.width_pct = 0.001
_m.limit_method = 'WEIGHT'
_m.offset_type = 'WIDTH'
_m = ob_attire_shoes_bootshigh_highpoly.modifiers.new('Subdivision', 'SUBSURF')
_m.levels = 3

# ---- collection membership
scene.collection.objects.link(ob_attire_shoes_bootshigh_highpoly)

# ---- scene / render settings (as saved in the file)
scene.frame_start = 1; scene.frame_end = 250; scene.frame_set(1)
scene.render.engine = 'BLENDER_EEVEE_NEXT'
scene.eevee.ray_tracing_options.trace_max_roughness = 0.0
bpy.context.view_layer.update()

# ---- added for rendering (the .blend has no active camera and no usable light): camera, sun
cam_auto = bpy.data.cameras.new('AutoCamera')
cam_auto.lens = 50.0
cam_auto.sensor_width = 36.0
cam_auto.clip_end = 1000.0
ob_auto_camera = bpy.data.objects.new('AutoCamera', cam_auto)
scene.collection.objects.link(ob_auto_camera)
ob_auto_camera.location = (0.612806, -0.797869, 0.69872)
ob_auto_camera.rotation_euler = (1.09748, -7.21219e-08, 0.694738)
scene.camera = ob_auto_camera
light_auto_sun = bpy.data.lights.new('AutoSun', 'SUN')
light_auto_sun.energy = 3.0
light_auto_sun.angle = 0.0523599
ob_auto_sun = bpy.data.objects.new('AutoSun', light_auto_sun)
scene.collection.objects.link(ob_auto_sun)
ob_auto_sun.rotation_euler = (0.872665, 0.174533, 0.523599)
bpy.context.view_layer.update()
